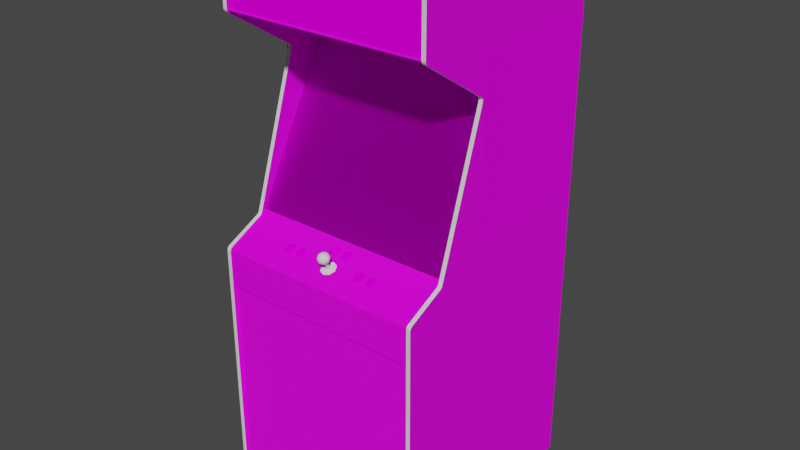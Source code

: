 # Source: slyspy.blend  (saved by Blender 2.93.20; exported with 4.5.12 LTS)
import bpy
from mathutils import Matrix  # noqa: F401  (used for matrix-valued properties, if any)

bpy.ops.wm.read_factory_settings(use_empty=True)
scene = bpy.context.scene
scene.name = 'Scene'

# ---- images (referenced by path relative to the original .blend; pixels are not part of the script)
import os
ASSET_DIR = os.environ.get("B2B_ASSET_DIR", "")  # directory of the original .blend (textures are referenced by path, not embedded)
HERE = os.path.dirname(os.path.abspath(__file__))  # packed textures are extracted next to this script under _unpacked/

def load_image(name, relpath, width, height, colorspace="sRGB"):
    """Load a texture the original file referenced (path relative to the .blend, or extracted next to this script)."""
    p = next((c for c in (os.path.join(HERE, relpath), os.path.join(ASSET_DIR, relpath)) if relpath and os.path.exists(c)), "")
    if p:
        img = bpy.data.images.load(p, check_existing=True)
        img.name = name
    else:  # same state as the original file: an image datablock whose file is absent (Cycles renders it pink)
        img = bpy.data.images.new(name, width, height)
        img.source = "FILE"
        img.filepath = "//" + (relpath or name)
    img.colorspace_settings.name = colorspace
    return img
img_01slyspymarqueemap_tiff = load_image('01slyspymarqueemap.TIFF', '01slyspymarqueemap.TIFF', 1024, 1024, 'sRGB')
img_02slyspymonitormap_tiff = load_image('02slyspymonitormap.TIFF', '02slyspymonitormap.TIFF', 1024, 1024, 'sRGB')
img_slyspyglassa_tiff = load_image('slyspyglassa.TIFF', 'slyspyglassa.TIFF', 1024, 1024, 'sRGB')
img_slyspydataeastmap_tiff = load_image('slyspydataeastmap.TIFF', 'slyspydataeastmap.TIFF', 1024, 1024, 'sRGB')
img_slyspytexturesmap_tiff = load_image('slyspytexturesmap.TIFF', 'slyspytexturesmap.TIFF', 1024, 1024, 'sRGB')
img_slyspybezelmap_tiff = load_image('slyspybezelmap.TIFF', 'slyspybezelmap.TIFF', 1024, 1024, 'sRGB')
img_allbuttonsmap_tiff = load_image('allbuttonsmap.TIFF', 'allbuttonsmap.TIFF', 1024, 1024, 'sRGB')
img_slyspyinstmap_tiff = load_image('slyspyinstmap.TIFF', 'slyspyinstmap.TIFF', 1024, 1024, 'sRGB')

# ---- materials (node trees are filled in below, after node groups)
mat_01slyspymarquee = bpy.data.materials.new('01slyspymarquee')
mat_01slyspymarquee.use_transparent_shadow = False
mat_01slyspymarquee.roughness = 0.8807
mat_01slyspymarquee.specular_intensity = 0.0
mat_02slyspymonitor = bpy.data.materials.new('02slyspymonitor')
mat_02slyspymonitor.use_transparent_shadow = False
mat_02slyspymonitor.roughness = 0.8807
mat_02slyspymonitor.specular_intensity = 0.0
mat_slyspyglass = bpy.data.materials.new('slyspyglass')
mat_slyspyglass.use_transparent_shadow = False
mat_slyspyglass.roughness = 0.8807
mat_slyspyglass.specular_intensity = 0.0
mat_slyspydataeast = bpy.data.materials.new('slyspydataeast')
mat_slyspydataeast.use_transparent_shadow = False
mat_slyspydataeast.roughness = 0.8807
mat_slyspydataeast.specular_intensity = 0.08627
mat_slyspytextures = bpy.data.materials.new('slyspytextures')
mat_slyspytextures.use_transparent_shadow = False
mat_slyspytextures.roughness = 0.8807
mat_slyspytextures.specular_intensity = 0.1333
mat_slyspybezel = bpy.data.materials.new('slyspybezel')
mat_slyspybezel.use_transparent_shadow = False
mat_slyspybezel.roughness = 0.8313
mat_slyspybezel.specular_intensity = 0.1765
mat_slyspynonemoreblack = bpy.data.materials.new('slyspynonemoreblack')
mat_slyspynonemoreblack.use_transparent_shadow = False
mat_slyspynonemoreblack.roughness = 0.9623
mat_slyspynonemoreblack.specular_intensity = 0.0
mat_allbuttons = bpy.data.materials.new('allbuttons')
mat_allbuttons.use_transparent_shadow = False
mat_allbuttons.roughness = 0.8807
mat_allbuttons.specular_intensity = 0.0
mat_slyspyinstructions = bpy.data.materials.new('slyspyinstructions')
mat_slyspyinstructions.use_transparent_shadow = False
mat_slyspyinstructions.roughness = 0.8272
mat_slyspyinstructions.specular_intensity = 0.1765
mat_slyspyjoystick = bpy.data.materials.new('slyspyjoystick')
mat_slyspyjoystick.use_transparent_shadow = False
mat_slyspyjoystick.roughness = 0.7934
mat_slyspyjoystick.specular_intensity = 0.6275
mat_slyspytmold = bpy.data.materials.new('slyspytmold')
mat_slyspytmold.use_transparent_shadow = False
mat_slyspytmold.roughness = 0.8539
mat_slyspytmold.specular_intensity = 0.6275

# ---- node groups
ng_auto_smooth = bpy.data.node_groups.new('Auto Smooth', 'GeometryNodeTree')
_s = ng_auto_smooth.interface.new_socket(name='Geometry', in_out='OUTPUT', socket_type='NodeSocketGeometry')
_s = ng_auto_smooth.interface.new_socket(name='Geometry', in_out='INPUT', socket_type='NodeSocketGeometry')
_s = ng_auto_smooth.interface.new_socket(name='Angle', in_out='INPUT', socket_type='NodeSocketFloat')
_s.subtype = 'ANGLE'
_s.min_value = 0.0
_s.max_value = 3.142
ng_auto_smooth.is_modifier = True
_N = ng_auto_smooth.nodes; _L = ng_auto_smooth.links
n0 = _N.new('NodeGroupOutput'); n0.name = 'Group Output'; n0.location = (480, -100)
n1 = _N.new('NodeGroupInput'); n1.name = 'Group Input'; n1.location = (-420, -300)
n2 = _N.new('NodeGroupInput'); n2.name = 'Group Input.001'; n2.location = (-60, -100)
n3 = _N.new('GeometryNodeSetShadeSmooth'); n3.name = 'Set Shade Smooth'; n3.location = (120, -100)
n3.domain = 'EDGE'
n4 = _N.new('GeometryNodeSetShadeSmooth'); n4.name = 'Set Shade Smooth.001'; n4.location = (300, -100)
n5 = _N.new('GeometryNodeInputMeshEdgeAngle'); n5.name = 'Edge Angle'; n5.location = (-420, -220)
n6 = _N.new('GeometryNodeInputEdgeSmooth'); n6.name = 'Is Edge Smooth'; n6.location = (-60, -160)
n7 = _N.new('GeometryNodeInputShadeSmooth'); n7.name = 'Is Face Smooth'; n7.location = (-240, -340)
n8 = _N.new('FunctionNodeBooleanMath'); n8.name = 'Boolean Math'; n8.location = (-60, -220)
n9 = _N.new('FunctionNodeCompare'); n9.name = 'Compare'; n9.location = (-240, -180)
n9.operation = 'LESS_EQUAL'
_L.new(n5.outputs[0], n9.inputs[0])
_L.new(n4.outputs[0], n0.inputs[0])
_L.new(n1.outputs[1], n9.inputs[1])
_L.new(n9.outputs[0], n8.inputs[0])
_L.new(n7.outputs[0], n8.inputs[1])
_L.new(n2.outputs[0], n3.inputs[0])
_L.new(n6.outputs[0], n3.inputs[1])
_L.new(n3.outputs[0], n4.inputs[0])
_L.new(n8.outputs[0], n3.inputs[2])
n0.is_active_output = True

# ---- material node trees
mat_01slyspymarquee.use_nodes = True; mat_01slyspymarquee.node_tree.nodes.clear()
_N = mat_01slyspymarquee.node_tree.nodes; _L = mat_01slyspymarquee.node_tree.links
n0 = _N.new('ShaderNodeBsdfPrincipled'); n0.name = 'Principled BSDF'; n0.location = (10, 300)
n0.distribution = 'GGX'
n0.subsurface_method = 'BURLEY'
n0.inputs[2].default_value = 0.8807
n0.inputs[3].default_value = 1.45
n0.inputs[13].default_value = 0.0
n0.inputs[27].default_value = (0.0, 0.0, 0.0, 1.0)
n0.inputs[28].default_value = 1.0
n1 = _N.new('ShaderNodeOutputMaterial'); n1.name = 'Material Output'; n1.location = (300, 300)
n2 = _N.new('ShaderNodeTexImage'); n2.name = 'Image Texture'; n2.location = (-300, 600)
n2.image = img_01slyspymarqueemap_tiff
_L.new(n0.outputs[0], n1.inputs[0])
_L.new(n2.outputs[0], n0.inputs[0])
n1.is_active_output = True
mat_02slyspymonitor.use_nodes = True; mat_02slyspymonitor.node_tree.nodes.clear()
_N = mat_02slyspymonitor.node_tree.nodes; _L = mat_02slyspymonitor.node_tree.links
n0 = _N.new('ShaderNodeBsdfPrincipled'); n0.name = 'Principled BSDF'; n0.location = (10, 300)
n0.distribution = 'GGX'
n0.subsurface_method = 'BURLEY'
n0.inputs[2].default_value = 0.8807
n0.inputs[3].default_value = 1.45
n0.inputs[13].default_value = 0.0
n0.inputs[27].default_value = (0.0, 0.0, 0.0, 1.0)
n0.inputs[28].default_value = 1.0
n1 = _N.new('ShaderNodeOutputMaterial'); n1.name = 'Material Output'; n1.location = (300, 300)
n2 = _N.new('ShaderNodeTexImage'); n2.name = 'Image Texture'; n2.location = (-300, 600)
n2.image = img_02slyspymonitormap_tiff
_L.new(n0.outputs[0], n1.inputs[0])
_L.new(n2.outputs[0], n0.inputs[0])
n1.is_active_output = True
mat_slyspyglass.use_nodes = True; mat_slyspyglass.node_tree.nodes.clear()
_N = mat_slyspyglass.node_tree.nodes; _L = mat_slyspyglass.node_tree.links
n0 = _N.new('ShaderNodeBsdfPrincipled'); n0.name = 'Principled BSDF'; n0.location = (10, 300)
n0.distribution = 'GGX'
n0.subsurface_method = 'BURLEY'
n0.inputs[2].default_value = 0.8807
n0.inputs[3].default_value = 1.45
n0.inputs[4].default_value = 0.15
n0.inputs[13].default_value = 0.0
n0.inputs[27].default_value = (0.0, 0.0, 0.0, 1.0)
n0.inputs[28].default_value = 1.0
n1 = _N.new('ShaderNodeOutputMaterial'); n1.name = 'Material Output'; n1.location = (300, 300)
n2 = _N.new('ShaderNodeTexImage'); n2.name = 'Image Texture'; n2.location = (-300, 600)
n2.image = img_slyspyglassa_tiff
_L.new(n0.outputs[0], n1.inputs[0])
_L.new(n2.outputs[0], n0.inputs[0])
n1.is_active_output = True
mat_slyspydataeast.use_nodes = True; mat_slyspydataeast.node_tree.nodes.clear()
_N = mat_slyspydataeast.node_tree.nodes; _L = mat_slyspydataeast.node_tree.links
n0 = _N.new('ShaderNodeBsdfPrincipled'); n0.name = 'Principled BSDF'; n0.location = (10, 300)
n0.distribution = 'GGX'
n0.subsurface_method = 'BURLEY'
n0.inputs[2].default_value = 0.8807
n0.inputs[3].default_value = 1.45
n0.inputs[13].default_value = 0.08627
n0.inputs[27].default_value = (0.0, 0.0, 0.0, 1.0)
n0.inputs[28].default_value = 1.0
n1 = _N.new('ShaderNodeOutputMaterial'); n1.name = 'Material Output'; n1.location = (300, 300)
n2 = _N.new('ShaderNodeTexImage'); n2.name = 'Image Texture'; n2.location = (-300, 600)
n2.image = img_slyspydataeastmap_tiff
_L.new(n0.outputs[0], n1.inputs[0])
_L.new(n2.outputs[0], n0.inputs[0])
n1.is_active_output = True
mat_slyspytextures.use_nodes = True; mat_slyspytextures.node_tree.nodes.clear()
_N = mat_slyspytextures.node_tree.nodes; _L = mat_slyspytextures.node_tree.links
n0 = _N.new('ShaderNodeBsdfPrincipled'); n0.name = 'Principled BSDF'; n0.location = (10, 300)
n0.distribution = 'GGX'
n0.subsurface_method = 'BURLEY'
n0.inputs[2].default_value = 0.8807
n0.inputs[3].default_value = 1.45
n0.inputs[13].default_value = 0.1333
n0.inputs[27].default_value = (0.0, 0.0, 0.0, 1.0)
n0.inputs[28].default_value = 1.0
n1 = _N.new('ShaderNodeOutputMaterial'); n1.name = 'Material Output'; n1.location = (300, 300)
n2 = _N.new('ShaderNodeTexImage'); n2.name = 'Image Texture'; n2.location = (-300, 600)
n2.image = img_slyspytexturesmap_tiff
_L.new(n0.outputs[0], n1.inputs[0])
_L.new(n2.outputs[0], n0.inputs[0])
n1.is_active_output = True
mat_slyspybezel.use_nodes = True; mat_slyspybezel.node_tree.nodes.clear()
_N = mat_slyspybezel.node_tree.nodes; _L = mat_slyspybezel.node_tree.links
n0 = _N.new('ShaderNodeBsdfPrincipled'); n0.name = 'Principled BSDF'; n0.location = (10, 300)
n0.distribution = 'GGX'
n0.subsurface_method = 'BURLEY'
n0.inputs[2].default_value = 0.8313
n0.inputs[3].default_value = 1.45
n0.inputs[13].default_value = 0.1765
n0.inputs[27].default_value = (0.0, 0.0, 0.0, 1.0)
n0.inputs[28].default_value = 1.0
n1 = _N.new('ShaderNodeOutputMaterial'); n1.name = 'Material Output'; n1.location = (300, 300)
n2 = _N.new('ShaderNodeTexImage'); n2.name = 'Image Texture'; n2.location = (-300, 600)
n2.image = img_slyspybezelmap_tiff
_L.new(n0.outputs[0], n1.inputs[0])
_L.new(n2.outputs[0], n0.inputs[0])
n1.is_active_output = True
mat_slyspynonemoreblack.use_nodes = True; mat_slyspynonemoreblack.node_tree.nodes.clear()
_N = mat_slyspynonemoreblack.node_tree.nodes; _L = mat_slyspynonemoreblack.node_tree.links
n0 = _N.new('ShaderNodeBsdfPrincipled'); n0.name = 'Principled BSDF'; n0.location = (10, 300)
n0.distribution = 'GGX'
n0.subsurface_method = 'BURLEY'
n0.inputs[2].default_value = 0.9623
n0.inputs[3].default_value = 1.45
n0.inputs[13].default_value = 0.0
n0.inputs[27].default_value = (0.0, 0.0, 0.0, 1.0)
n0.inputs[28].default_value = 1.0
n1 = _N.new('ShaderNodeOutputMaterial'); n1.name = 'Material Output'; n1.location = (300, 300)
_L.new(n0.outputs[0], n1.inputs[0])
n1.is_active_output = True
mat_allbuttons.use_nodes = True; mat_allbuttons.node_tree.nodes.clear()
_N = mat_allbuttons.node_tree.nodes; _L = mat_allbuttons.node_tree.links
n0 = _N.new('ShaderNodeBsdfPrincipled'); n0.name = 'Principled BSDF'; n0.location = (10, 300)
n0.distribution = 'GGX'
n0.subsurface_method = 'BURLEY'
n0.inputs[2].default_value = 0.8807
n0.inputs[3].default_value = 1.45
n0.inputs[13].default_value = 0.0
n0.inputs[27].default_value = (0.0, 0.0, 0.0, 1.0)
n0.inputs[28].default_value = 1.0
n1 = _N.new('ShaderNodeOutputMaterial'); n1.name = 'Material Output'; n1.location = (300, 300)
n2 = _N.new('ShaderNodeTexImage'); n2.name = 'Image Texture'; n2.location = (-300, 600)
n2.image = img_allbuttonsmap_tiff
_L.new(n0.outputs[0], n1.inputs[0])
_L.new(n2.outputs[0], n0.inputs[0])
n1.is_active_output = True
mat_slyspyinstructions.use_nodes = True; mat_slyspyinstructions.node_tree.nodes.clear()
_N = mat_slyspyinstructions.node_tree.nodes; _L = mat_slyspyinstructions.node_tree.links
n0 = _N.new('ShaderNodeBsdfPrincipled'); n0.name = 'Principled BSDF'; n0.location = (10, 300)
n0.distribution = 'GGX'
n0.subsurface_method = 'BURLEY'
n0.inputs[2].default_value = 0.8272
n0.inputs[3].default_value = 1.45
n0.inputs[13].default_value = 0.1765
n0.inputs[27].default_value = (0.0, 0.0, 0.0, 1.0)
n0.inputs[28].default_value = 1.0
n1 = _N.new('ShaderNodeOutputMaterial'); n1.name = 'Material Output'; n1.location = (300, 300)
n2 = _N.new('ShaderNodeTexImage'); n2.name = 'Image Texture'; n2.location = (-300, 600)
n2.image = img_slyspyinstmap_tiff
_L.new(n0.outputs[0], n1.inputs[0])
_L.new(n2.outputs[0], n0.inputs[0])
n1.is_active_output = True
mat_slyspyjoystick.use_nodes = True; mat_slyspyjoystick.node_tree.nodes.clear()
_N = mat_slyspyjoystick.node_tree.nodes; _L = mat_slyspyjoystick.node_tree.links
n0 = _N.new('ShaderNodeBsdfPrincipled'); n0.name = 'Principled BSDF'; n0.location = (10, 300)
n0.distribution = 'GGX'
n0.subsurface_method = 'BURLEY'
n0.inputs[2].default_value = 0.7934
n0.inputs[3].default_value = 1.45
n0.inputs[13].default_value = 0.6275
n0.inputs[27].default_value = (0.0, 0.0, 0.0, 1.0)
n0.inputs[28].default_value = 1.0
n1 = _N.new('ShaderNodeOutputMaterial'); n1.name = 'Material Output'; n1.location = (300, 300)
_L.new(n0.outputs[0], n1.inputs[0])
n1.is_active_output = True
mat_slyspytmold.use_nodes = True; mat_slyspytmold.node_tree.nodes.clear()
_N = mat_slyspytmold.node_tree.nodes; _L = mat_slyspytmold.node_tree.links
n0 = _N.new('ShaderNodeBsdfPrincipled'); n0.name = 'Principled BSDF'; n0.location = (10, 300)
n0.distribution = 'GGX'
n0.subsurface_method = 'BURLEY'
n0.inputs[2].default_value = 0.8539
n0.inputs[3].default_value = 1.45
n0.inputs[13].default_value = 0.6275
n0.inputs[27].default_value = (0.0, 0.0, 0.0, 1.0)
n0.inputs[28].default_value = 1.0
n1 = _N.new('ShaderNodeOutputMaterial'); n1.name = 'Material Output'; n1.location = (300, 300)
_L.new(n0.outputs[0], n1.inputs[0])
n1.is_active_output = True

# ---- world
world_world = bpy.data.worlds.new('World'); scene.world = world_world
world_world.use_nodes = True; world_world.node_tree.nodes.clear()
_N = world_world.node_tree.nodes; _L = world_world.node_tree.links
n0 = _N.new('ShaderNodeOutputWorld'); n0.name = 'World Output'; n0.location = (300, 300)
n1 = _N.new('ShaderNodeBackground'); n1.name = 'Background'; n1.location = (10, 300)
n1.inputs[0].default_value = (0.05088, 0.05088, 0.05088, 1.0)
_L.new(n1.outputs[0], n0.inputs[0])
n0.is_active_output = True
world_world.color = (0.05088, 0.05088, 0.05088)
world_world.use_sun_shadow = False
world_world.sun_shadow_jitter_overblur = 0.0

# ---- meshes
me_slyspy = bpy.data.meshes.new('slyspy')
me_slyspy.from_pydata([(-0.0423, 0.558, 0.05097), (-0.0423, 0.5326, 0.05097), (0.04478, 0.558, 0.05097), (0.04478, 0.5326, 0.05097), (-0.0423, 0.558, 0.03908), (-0.0423, 0.5326, 0.03908), (0.04478, 0.558, 0.03908), (0.04478, 0.5326, 0.03908), (0.3417, -0.2219, -0.001585), (-0.3434, 0.286, -0.2816), (-0.3434, -0.2219, -0.001585), (0.3417, 0.286, -0.2816), (-0.3557, 0.4091, -0.1523), (-0.3557, 0.4091, -0.6108), (-0.3557, -0.1387, -0.6108), (-0.3557, -0.1387, -0.1523), (0.357, 0.4053, -0.6173), (0.357, 0.4053, -0.1589), (0.357, -0.1425, -0.1589), (0.357, -0.1425, -0.6173), (-0.34, -1.138, -0.6223), (0.3448, -1.138, -0.6223), (0.3448, 0.4306, -0.6219), (-0.34, 0.4306, -0.6219), (0.3448, 0.645, 0.08051), (-0.34, 0.6519, 0.08243), (-0.34, 0.6485, 0.08281), (0.3448, 0.6485, 0.08281), (0.3448, 0.6546, 0.07897), (-0.34, 0.6546, 0.07897), (-0.34, 0.645, 0.08051), (0.3448, 0.6519, 0.08243), (0.3417, -0.2219, -0.002736), (-0.3434, 0.286, -0.2824), (-0.3434, -0.2219, -0.002736), (0.3417, 0.286, -0.2824), (0.3417, -0.291, 0.008389), (0.3417, 0.4337, -0.5594), (-0.3434, 0.4337, -0.5594), (-0.3434, -0.291, 0.008389), (-0.1593, -0.2376, 0.05481), (-0.1493, -0.243, 0.06555), (-0.1727, -0.2411, 0.06171), (-0.1674, -0.2472, 0.07514), (-0.1478, -0.2438, 0.0525), (-0.1524, -0.2419, 0.04867), (-0.1555, -0.2415, 0.05481), (-0.1493, -0.2457, 0.06401), (-0.1501, -0.2476, 0.06785), (-0.1447, -0.2511, 0.06823), (-0.1647, -0.2411, 0.04675), (-0.1704, -0.2419, 0.04867), (-0.1674, -0.2415, 0.05481), (-0.1593, -0.2407, 0.05365), (-0.1792, -0.2484, 0.06286), (-0.1781, -0.2511, 0.06823), (-0.1727, -0.2476, 0.06785), (-0.1704, -0.2426, 0.05711), (-0.1478, -0.2534, 0.07322), (-0.1555, -0.2503, 0.0736), (-0.1593, -0.2507, 0.07475), (-0.1582, -0.2561, 0.07897), (-0.1704, -0.2553, 0.07706), (-0.1647, -0.2561, 0.07897), (-0.1635, -0.2507, 0.07475), (-0.1704, -0.2492, 0.0713), (-0.1674, -0.2384, 0.05596), (-0.152, -0.2426, 0.05711), (-0.1436, -0.2484, 0.06286), (-0.1447, -0.2461, 0.05749), (-0.1501, -0.2442, 0.06056), (-0.175, -0.2438, 0.0525), (-0.1781, -0.2461, 0.05749), (-0.1727, -0.2442, 0.06056), (-0.1524, -0.2553, 0.07706), (-0.1593, -0.248, 0.07629), (-0.1635, -0.248, 0.07629), (-0.1727, -0.2445, 0.06938), (-0.1555, -0.2472, 0.07514), (-0.1501, -0.2445, 0.06938), (-0.152, -0.2461, 0.07245), (-0.152, -0.2492, 0.0713), (-0.1635, -0.2376, 0.05481), (-0.1635, -0.2407, 0.05365), (-0.1674, -0.2503, 0.0736), (-0.1735, -0.2457, 0.06401), (-0.1735, -0.243, 0.06555), (-0.152, -0.2396, 0.05864), (-0.175, -0.2534, 0.07322), (-0.1582, -0.2411, 0.04675), (-0.1704, -0.2461, 0.07245), (-0.1555, -0.2384, 0.05596), (-0.1704, -0.2396, 0.05864), (-0.1501, -0.2411, 0.06171), (-0.1121, -0.2376, 0.05481), (-0.1052, -0.2461, 0.07245), (-0.1202, -0.2503, 0.0736), (-0.1236, -0.2492, 0.0713), (-0.1282, -0.2534, 0.07322), (-0.1029, -0.2442, 0.06056), (-0.1025, -0.2457, 0.06401), (-0.09639, -0.2484, 0.06286), (-0.1052, -0.2553, 0.07706), (-0.1006, -0.2534, 0.07322), (-0.1052, -0.2492, 0.0713), (-0.1324, -0.2484, 0.06286), (-0.1313, -0.2511, 0.06823), (-0.1255, -0.2476, 0.06785), (-0.1232, -0.2419, 0.04867), (-0.1282, -0.2438, 0.0525), (-0.1236, -0.2426, 0.05711), (-0.1006, -0.2438, 0.0525), (-0.1052, -0.2419, 0.04867), (-0.1083, -0.2415, 0.05481), (-0.1163, -0.2407, 0.05365), (-0.1121, -0.2407, 0.05365), (-0.1113, -0.2411, 0.04675), (-0.1263, -0.2457, 0.06401), (-0.1255, -0.2442, 0.06056), (-0.1313, -0.2461, 0.05749), (-0.1083, -0.2503, 0.0736), (-0.1232, -0.2553, 0.07706), (-0.09754, -0.2461, 0.05749), (-0.1052, -0.2426, 0.05711), (-0.1263, -0.243, 0.06555), (-0.1163, -0.2376, 0.05481), (-0.1175, -0.2411, 0.04675), (-0.1175, -0.2561, 0.07897), (-0.1113, -0.2561, 0.07897), (-0.1121, -0.2507, 0.07475), (-0.1083, -0.2472, 0.07514), (-0.1202, -0.2472, 0.07514), (-0.1029, -0.2411, 0.06171), (-0.1083, -0.2384, 0.05596), (-0.1025, -0.243, 0.06555), (-0.1029, -0.2445, 0.06938), (-0.1029, -0.2476, 0.06785), (-0.1202, -0.2415, 0.05481), (-0.1236, -0.2396, 0.05864), (-0.1163, -0.2507, 0.07475), (-0.1121, -0.248, 0.07629), (-0.1255, -0.2411, 0.06171), (-0.1202, -0.2384, 0.05596), (-0.1052, -0.2396, 0.05864), (-0.09754, -0.2511, 0.06823), (-0.1236, -0.2461, 0.07245), (-0.1255, -0.2445, 0.06938), (-0.1163, -0.248, 0.07629), (0.1104, -0.2376, 0.05481), (0.1177, -0.2461, 0.07245), (0.1204, -0.243, 0.06555), (0.1196, -0.2442, 0.06056), (0.1204, -0.2457, 0.06401), (0.1261, -0.2484, 0.06286), (0.1054, -0.2561, 0.07897), (0.1115, -0.2561, 0.07897), (0.1104, -0.2507, 0.07475), (0.09158, -0.2461, 0.05749), (0.09043, -0.2484, 0.06286), (0.09618, -0.2457, 0.06401), (0.1023, -0.2503, 0.0736), (0.09925, -0.2492, 0.0713), (0.09465, -0.2534, 0.07322), (0.1062, -0.2407, 0.05365), (0.1104, -0.2407, 0.05365), (0.1115, -0.2411, 0.04675), (0.09695, -0.2442, 0.06056), (0.09925, -0.2426, 0.05711), (0.09465, -0.2438, 0.0525), (0.1173, -0.2419, 0.04867), (0.1253, -0.2461, 0.05749), (0.1177, -0.2492, 0.0713), (0.1142, -0.2503, 0.0736), (0.1173, -0.2553, 0.07706), (0.1219, -0.2534, 0.07322), (0.09158, -0.2511, 0.06823), (0.1054, -0.2411, 0.04675), (0.09925, -0.2419, 0.04867), (0.1023, -0.2415, 0.05481), (0.1177, -0.2396, 0.05864), (0.1177, -0.2426, 0.05711), (0.1023, -0.2472, 0.07514), (0.09695, -0.2411, 0.06171), (0.1142, -0.2472, 0.07514), (0.1196, -0.2476, 0.06785), (0.09925, -0.2396, 0.05864), (0.1023, -0.2384, 0.05596), (0.1142, -0.2415, 0.05481), (0.1219, -0.2438, 0.0525), (0.09695, -0.2476, 0.06785), (0.09695, -0.2445, 0.06938), (0.1062, -0.2507, 0.07475), (0.1104, -0.248, 0.07629), (0.1253, -0.2511, 0.06823), (0.09925, -0.2553, 0.07706), (0.1142, -0.2384, 0.05596), (0.09618, -0.243, 0.06555), (0.1062, -0.248, 0.07629), (0.1196, -0.2411, 0.06171), (0.09925, -0.2461, 0.07245), (0.1196, -0.2445, 0.06938), (0.1062, -0.2376, 0.05481), (0.1441, -0.2411, 0.06171), (0.1668, -0.2442, 0.06056), (0.1675, -0.2457, 0.06401), (0.1733, -0.2484, 0.06286), (0.1533, -0.2507, 0.07475), (0.1495, -0.2503, 0.0736), (0.1464, -0.2553, 0.07706), (0.1691, -0.2534, 0.07322), (0.1721, -0.2511, 0.06823), (0.1668, -0.2476, 0.06785), (0.1495, -0.2384, 0.05596), (0.1533, -0.2376, 0.05481), (0.1533, -0.2407, 0.05365), (0.1384, -0.2461, 0.05749), (0.1376, -0.2484, 0.06286), (0.1434, -0.2457, 0.06401), (0.1645, -0.2492, 0.0713), (0.1691, -0.2438, 0.0525), (0.1645, -0.2419, 0.04867), (0.1614, -0.2415, 0.05481), (0.1576, -0.2407, 0.05365), (0.1583, -0.2411, 0.04675), (0.1415, -0.2534, 0.07322), (0.1461, -0.2492, 0.0713), (0.1441, -0.2476, 0.06785), (0.1384, -0.2511, 0.06823), (0.1522, -0.2561, 0.07897), (0.1583, -0.2561, 0.07897), (0.1576, -0.2507, 0.07475), (0.1464, -0.2419, 0.04867), (0.1415, -0.2438, 0.0525), (0.1461, -0.2426, 0.05711), (0.1441, -0.2442, 0.06056), (0.1645, -0.2396, 0.05864), (0.1645, -0.2426, 0.05711), (0.1668, -0.2445, 0.06938), (0.1675, -0.243, 0.06555), (0.1721, -0.2461, 0.05749), (0.1522, -0.2411, 0.04675), (0.1441, -0.2445, 0.06938), (0.1434, -0.243, 0.06555), (0.1645, -0.2461, 0.07245), (0.1614, -0.2503, 0.0736), (0.1533, -0.248, 0.07629), (0.1495, -0.2472, 0.07514), (0.1645, -0.2553, 0.07706), (0.1495, -0.2415, 0.05481), (0.1576, -0.2376, 0.05481), (0.1614, -0.2384, 0.05596), (0.1576, -0.248, 0.07629), (0.1461, -0.2396, 0.05864), (0.1668, -0.2411, 0.06171), (0.1461, -0.2461, 0.07245), (0.1614, -0.2472, 0.07514), (-0.02082, -0.2169, 0.009156), (-0.02887, -0.2173, 0.01069), (-0.03961, -0.2304, 0.02297), (-0.03655, -0.2327, 0.02795), (-0.03194, -0.2281, 0.02565), (-0.005857, -0.225, 0.01184), (-0.008925, -0.2227, 0.006854), (-0.01353, -0.2215, 0.01184), (-0.02504, -0.22, 0.008005), (-0.02082, -0.22, 0.008005), (-0.01967, -0.22, 0.001484), (-0.01353, -0.2281, 0.02565), (-0.01698, -0.2292, 0.02795), (-0.01391, -0.2342, 0.03141), (-0.01161, -0.2231, 0.01491), (-0.03655, -0.2227, 0.006854), (-0.03961, -0.225, 0.01184), (-0.03424, -0.2231, 0.01491), (-0.03463, -0.225, 0.01875), (-0.01391, -0.2211, 0.003402), (-0.01967, -0.235, 0.03332), (-0.02504, -0.23, 0.02949), (-0.02887, -0.2292, 0.02795), (-0.03194, -0.2342, 0.03141), (-0.008925, -0.2327, 0.02795), (-0.005857, -0.2304, 0.02297), (-0.01161, -0.2265, 0.0222), (-0.03463, -0.2219, 0.0199), (-0.0258, -0.22, 0.001484), (-0.03194, -0.2211, 0.003402), (-0.02887, -0.2204, 0.009156), (-0.0258, -0.235, 0.03332), (-0.01084, -0.225, 0.01875), (-0.01353, -0.225, 0.0268), (-0.01353, -0.2185, 0.01299), (-0.03424, -0.22, 0.01644), (-0.03194, -0.2185, 0.01299), (-0.03194, -0.2215, 0.01184), (-0.02887, -0.2261, 0.02949), (-0.03424, -0.2238, 0.02373), (-0.03424, -0.2265, 0.0222), (-0.01698, -0.2261, 0.02949), (-0.01084, -0.2219, 0.0199), (-0.01698, -0.2173, 0.01069), (-0.004706, -0.2277, 0.01721), (-0.04077, -0.2277, 0.01721), (-0.02082, -0.23, 0.02949), (-0.01698, -0.2204, 0.009156), (-0.02082, -0.2269, 0.03064), (-0.02504, -0.2269, 0.03064), (-0.02504, -0.2169, 0.009156), (-0.01161, -0.22, 0.01644), (-0.01161, -0.2238, 0.02373), (-0.03194, -0.225, 0.0268), (0.01294, -0.22, 0.01644), (0.03634, -0.2219, 0.0199), (0.01831, -0.2173, 0.01069), (0.01831, -0.2204, 0.009156), (0.0302, -0.2292, 0.02795), (0.02637, -0.23, 0.02949), (0.02752, -0.235, 0.03332), (0.01064, -0.2327, 0.02795), (0.01524, -0.2342, 0.03141), (0.01831, -0.2292, 0.02795), (0.03327, -0.2211, 0.003402), (0.02752, -0.22, 0.001484), (0.02637, -0.22, 0.008005), (0.04209, -0.2277, 0.01721), (0.04094, -0.225, 0.01184), (0.03557, -0.2231, 0.01491), (0.01486, -0.2281, 0.02565), (0.01294, -0.2265, 0.0222), (0.00757, -0.2304, 0.02297), (0.01064, -0.2227, 0.006854), (0.00757, -0.225, 0.01184), (0.01294, -0.2231, 0.01491), (0.03634, -0.225, 0.01875), (0.03327, -0.2342, 0.03141), (0.03788, -0.2327, 0.02795), (0.03327, -0.2281, 0.02565), (0.01831, -0.2261, 0.02949), (0.0302, -0.2204, 0.009156), (0.01486, -0.2215, 0.01184), (0.03327, -0.225, 0.0268), (0.006419, -0.2277, 0.01721), (0.021, -0.235, 0.03332), (0.01486, -0.225, 0.0268), (0.02215, -0.2269, 0.03064), (0.01294, -0.2238, 0.02373), (0.021, -0.22, 0.001484), (0.01524, -0.2211, 0.003402), (0.02215, -0.22, 0.008005), (0.02637, -0.2169, 0.009156), (0.03557, -0.2265, 0.0222), (0.02215, -0.23, 0.02949), (0.01217, -0.2219, 0.0199), (0.02637, -0.2269, 0.03064), (0.04094, -0.2304, 0.02297), (0.03788, -0.2227, 0.006854), (0.01217, -0.225, 0.01875), (0.03327, -0.2215, 0.01184), (0.0302, -0.2173, 0.01069), (0.03327, -0.2185, 0.01299), (0.03557, -0.2238, 0.02373), (0.02215, -0.2169, 0.009156), (0.03557, -0.22, 0.01644), (0.0302, -0.2261, 0.02949), (0.01486, -0.2185, 0.01299), (0.344, -1.136, 0.1273), (-0.3411, -0.4057, 0.1273), (-0.3411, -1.136, 0.1273), (0.344, -0.4057, 0.1273), (0.3432, -0.2795, 0.1292), (-0.34, -0.4061, 0.1361), (0.3432, -0.2192, -0.001201), (-0.34, -0.2024, -0.01156), (-0.34, -0.2192, -0.001201), (0.3432, -0.2024, -0.01156), (0.3432, -0.2856, 0.1354), (-0.34, -0.2856, 0.1354), (0.3432, -0.2902, 0.1365), (-0.34, -0.2902, 0.1365), (0.3432, -0.2818, 0.1327), (-0.34, -0.2795, 0.1292), (-0.34, -0.2818, 0.1327), (0.3432, -0.4057, 0.117), (0.3432, -0.4061, 0.1361), (-0.34, -0.4057, 0.117), (-0.2548, -0.08804, -0.07562), (-0.2548, 0.0562, -0.1554), (-0.3354, -0.08804, -0.07562), (-0.3354, 0.0562, -0.1554), (0.3336, -0.08804, -0.07562), (0.3336, 0.0562, -0.1554), (0.2531, -0.08804, -0.07562), (0.2531, 0.0562, -0.1554), (0.01064, -0.1958, 0.08856), (0.0006648, -0.1943, 0.08473), (0.0006648, -0.1935, 0.09202), (-0.006624, -0.1966, 0.09892), (-0.004322, -0.1943, 0.09432), (-0.008925, -0.1958, 0.08856), (-0.01315, -0.2001, 0.09739), (-0.008925, -0.2043, 0.1062), (0.0006648, -0.2058, 0.11), (0.0006648, -0.1997, 0.1058), (0.009104, -0.202, 0.1058), (0.01447, -0.2001, 0.09739), (0.008337, -0.1966, 0.09892), (0.00335, -0.1951, 0.09969), (0.002583, -0.1958, 0.1012), (0.004501, -0.1974, 0.1028), (-0.0008696, -0.1958, 0.1012), (0.0006648, -0.1962, 0.102), (0.002583, -0.1943, 0.09815), (0.0006648, -0.1939, 0.09739), (-0.001637, -0.1951, 0.09969), (0.0006648, -0.1947, 0.09969), (-0.0008696, -0.1943, 0.09815), (-0.01161, -0.225, 0.09969), (0.0006648, -0.2273, 0.1043), (0.0006648, -0.2208, 0.11), (0.021, -0.2123, 0.09163), (0.01486, -0.215, 0.1058), (0.01486, -0.2227, 0.102), (-0.01698, -0.2196, 0.08818), (-0.01161, -0.2142, 0.07706), (0.0006648, -0.2123, 0.07207), (0.01332, -0.2142, 0.07706), (0.008337, -0.2235, 0.07821), (0.01831, -0.2453, 0.05672), (0.0006648, -0.2422, 0.0502), (-0.004322, -0.1989, 0.1039), (0.006035, -0.1943, 0.09432), (-0.004322, -0.2269, 0.08511), (-0.01698, -0.2603, 0.08895), (0.0006648, -0.2633, 0.09547), (0.0006648, -0.2549, 0.07744), (0.01831, -0.2603, 0.08895), (0.02598, -0.2526, 0.07284), (0.0006648, -0.2223, 0.07514), (-0.01698, -0.2453, 0.05672), (-0.02427, -0.2526, 0.07284), (-0.004322, -0.2526, 0.07284), (0.01294, -0.2081, 0.107), (0.01869, -0.2196, 0.08818), (0.004501, -0.2284, 0.08818), (0.004501, -0.2541, 0.07629), (0.004501, -0.225, 0.08166), (0.0006648, -0.2246, 0.08012), (-0.002788, -0.2541, 0.07629), (0.0006648, -0.2507, 0.06823), (0.004501, -0.2511, 0.06938), (0.01141, -0.2281, 0.09585), (0.008337, -0.23, 0.09202), (-0.002788, -0.2284, 0.08818), (-0.007007, -0.23, 0.09202), (0.01908, -0.205, 0.09508), (0.01371, -0.1993, 0.08358), (0.0006648, -0.197, 0.07859), (0.01524, -0.2062, 0.07859), (-0.01199, -0.2104, 0.107), (-0.01736, -0.2047, 0.09508), (-0.01967, -0.2123, 0.09163), (-0.01353, -0.2062, 0.07859), (-0.01199, -0.1993, 0.08358), (0.0006648, -0.2035, 0.07322), (0.0006648, -0.2127, 0.1116), (-0.01353, -0.2181, 0.1047), (-0.01008, -0.2269, 0.08511), (-0.007007, -0.2235, 0.07821), (0.01179, -0.2269, 0.08511), (0.006035, -0.2269, 0.08511), (0.0006648, -0.2311, 0.0947), (-0.002788, -0.2511, 0.06938), (-0.002788, -0.225, 0.08166), (0.0006648, -0.2288, 0.08971), (0.006035, -0.2526, 0.07284), (0.3444, 0.4452, 0.07974), (0.3444, 0.6454, 0.07974), (-0.3419, 0.4452, 0.07974), (-0.3419, 0.6454, 0.07974), (-0.1543, -0.09456, -0.1109), (0.0002812, -0.09456, -0.1094), (0.0002812, 0.003263, -0.1569), (-0.1562, 0.001345, -0.1592), (0.0002812, 0.09341, -0.2126), (-0.1543, 0.09111, -0.2133), (0.1568, 0.001345, -0.1592), (0.1549, -0.09456, -0.1109), (0.1549, 0.09111, -0.2133), (-0.1505, 0.1444, -0.2471), (0.2485, -0.09379, -0.114), (0.151, 0.1444, -0.2471), (-0.1505, -0.1536, -0.08329), (0.0002812, -0.1552, -0.08138), (0.0002812, 0.1475, -0.2479), (0.0002812, 0.1471, -0.2482), (0.151, 0.144, -0.2475), (0.151, -0.1536, -0.08329), (0.0002812, -0.1556, -0.08176), (-0.1505, -0.1536, -0.08368), (-0.2479, -0.09379, -0.114), (-0.2518, -0.001341, -0.1619), (-0.2518, -0.001724, -0.1623), (-0.2479, 0.08689, -0.2141), (0.2485, 0.08727, -0.2137), (0.2523, -0.001341, -0.1619), (0.2523, -0.001724, -0.1623), (0.2485, -0.09417, -0.1144), (0.2485, 0.08689, -0.2141), (-0.2479, -0.09417, -0.1144), (0.2358, -0.1467, -0.08828), (-0.2479, 0.08727, -0.2137), (0.151, -0.1536, -0.08368), (-0.1505, 0.144, -0.2475), (0.2358, 0.1364, -0.2436), (0.2358, 0.1364, -0.244), (-0.2356, -0.1467, -0.08828), (-0.2356, -0.1467, -0.0879), (-0.2356, 0.1364, -0.2436), (-0.2356, 0.1364, -0.244), (0.2358, -0.1467, -0.0879), (0.344, 0.2856, -0.2793), (-0.3407, 0.2856, -0.2793), (-0.3407, 0.4429, 0.08358), (-0.3407, 0.4398, 0.08358), (0.344, 0.4463, 0.08089), (-0.3407, 0.4463, 0.08089), (0.344, 0.4367, 0.08204), (0.344, 0.4398, 0.08358), (-0.3407, 0.4367, 0.08204), (0.344, 0.4429, 0.08358), (-0.3538, -0.2066, 0.002635), (-0.3538, 0.2703, -0.1543), (-0.3538, -1.136, 0.1384), (-0.34, 0.4406, -0.6234), (-0.3538, 0.4406, -0.6234), (-0.34, 0.4298, 0.07706), (-0.3538, 0.286, -0.1489), (-0.3538, 0.4298, 0.07706), (-0.3538, 0.4456, 0.08511), (-0.3538, 0.6519, 0.08434), (-0.34, -0.2177, 0.01146), (-0.3538, 0.439, 0.08434), (-0.3538, 0.441, 0.08473), (-0.3538, 0.6596, 0.07399), (-0.34, 0.2806, -0.1531), (-0.34, 0.6554, 0.08358), (-0.3538, 0.4364, -0.628), (-0.34, -0.2752, 0.1311), (-0.3538, 0.6569, 0.08281), (-0.34, 0.4379, 0.08358), (-0.34, 0.4367, 0.08319), (-0.3538, -0.281, 0.1373), (-0.3538, 0.2841, -0.1508), (-0.3538, 0.2848, -0.15), (-0.3538, -0.2139, 0.006087), (-0.34, 0.441, 0.08473), (-0.3538, 0.4314, 0.07897), (-0.34, 0.6566, 0.08319), (-0.3538, 0.6577, 0.08204), (-0.34, 0.2841, -0.1508), (-0.3538, 0.6554, 0.08358), (-0.3538, 0.6531, 0.08434), (-0.34, 0.439, 0.08434), (-0.3538, 0.2818, -0.1527), (-0.3538, 0.2829, -0.152), (-0.34, 0.2829, -0.152), (-0.34, 0.6596, 0.07399), (-0.3538, -1.138, -0.6296), (-0.3538, 0.4298, -0.6303), (-0.34, 0.286, -0.1489), (-0.34, -0.2066, 0.002635), (-0.34, 0.2703, -0.1543), (-0.34, -1.136, 0.1384), (-0.3538, -0.2177, 0.01146), (-0.3538, -0.2752, 0.1311), (-0.34, -0.289, 0.1392), (-0.34, -1.138, -0.6296), (-0.34, 0.4337, 0.08127), (-0.34, 0.4348, 0.08204), (-0.3538, 0.4348, 0.08204), (-0.34, 0.6546, 0.08396), (-0.3538, 0.6566, 0.08319), (-0.34, 0.2818, -0.1527), (-0.3538, 0.2795, -0.1539), (-0.34, 0.6585, 0.08166), (-0.34, 0.4298, -0.6303), (-0.34, -0.281, 0.1373), (-0.3538, 0.6585, 0.08166), (-0.3538, -0.289, 0.1392), (-0.3538, 0.2783, -0.1546), (-0.3538, 0.4356, 0.08243), (-0.3538, 0.4379, 0.08358), (-0.34, 0.4364, -0.628), (-0.34, 0.2783, -0.1546), (-0.34, -0.2139, 0.006087), (-0.34, 0.4429, 0.08511), (-0.3538, 0.4429, 0.08511), (-0.3538, 0.4325, 0.08051), (-0.34, 0.4314, 0.07897), (-0.34, 0.6569, 0.08281), (-0.34, 0.6577, 0.08204), (-0.34, 0.2848, -0.15), (-0.3538, 0.4364, 0.08281), (-0.34, 0.4325, 0.08051), (-0.3538, 0.6546, 0.08396), (-0.34, 0.6531, 0.08434), (-0.34, 0.4356, 0.08243), (-0.34, 0.4456, 0.08511), (-0.34, 0.2795, -0.1539), (-0.34, 0.4364, 0.08281), (-0.3538, 0.4367, 0.08319), (-0.3538, 0.436, 0.08281), (-0.34, 0.436, 0.08281), (-0.34, 0.6519, 0.08434), (-0.3538, 0.2806, -0.1531), (-0.3538, 0.4337, 0.08127), (0.3563, 0.2703, -0.1543), (0.3425, -1.136, 0.1384), (0.3425, -0.2066, 0.002635), (0.3563, 0.286, -0.1489), (0.3425, 0.286, -0.1489), (0.3425, 0.4298, 0.07706), (0.3563, 0.4298, -0.6303), (0.3563, -0.289, 0.1392), (0.3563, 0.2829, -0.152), (0.3425, 0.2829, -0.152), (0.3425, 0.4379, 0.08358), (0.3563, 0.6554, 0.08358), (0.3563, 0.6546, 0.08396), (0.3563, 0.4364, -0.628), (0.3563, 0.2783, -0.1546), (0.3563, -0.2139, 0.006087), (0.3425, -0.2139, 0.006087), (0.3563, -0.281, 0.1373), (0.3563, 0.2806, -0.1531), (0.3563, 0.2795, -0.1539), (0.3425, 0.436, 0.08281), (0.3425, 0.2841, -0.1508), (0.3425, 0.6577, 0.08204), (0.3563, 0.4379, 0.08358), (0.3425, 0.4314, 0.07897), (0.3563, 0.6569, 0.08281), (0.3563, 0.6566, 0.08319), (0.3425, 0.2795, -0.1539), (0.3425, 0.4348, 0.08204), (0.3563, 0.6577, 0.08204), (0.3425, 0.4429, 0.08511), (0.3563, 0.2818, -0.1527), (0.3425, 0.441, 0.08473), (0.3563, 0.4364, 0.08281), (0.3563, 0.436, 0.08281), (0.3425, 0.2806, -0.1531), (0.3563, 0.6531, 0.08434), (0.3425, -1.138, -0.6296), (0.3425, 0.4298, -0.6303), (0.3563, 0.4406, -0.6234), (0.3563, 0.4456, 0.08511), (0.3563, 0.4298, 0.07706), (0.3563, -1.136, 0.1384), (0.3563, -0.2752, 0.1311), (0.3563, -1.138, -0.6296), (0.3563, 0.439, 0.08434), (0.3563, 0.441, 0.08473), (0.3425, 0.6569, 0.08281), (0.3425, 0.6566, 0.08319), (0.3563, 0.6585, 0.08166), (0.3563, 0.6596, 0.07399), (0.3425, 0.6596, 0.07399), (0.3563, 0.2841, -0.1508), (0.3425, 0.2818, -0.1527), (0.3425, 0.439, 0.08434), (0.3425, 0.6554, 0.08358), (0.3425, -0.2752, 0.1311), (0.3425, 0.4406, -0.6234), (0.3425, -0.289, 0.1392), (0.3425, 0.6585, 0.08166), (0.3563, 0.4348, 0.08204), (0.3563, 0.4356, 0.08243), (0.3425, 0.4356, 0.08243), (0.3425, 0.2783, -0.1546), (0.3425, 0.2703, -0.1543), (0.3425, 0.4337, 0.08127), (0.3425, 0.4325, 0.08051), (0.3563, 0.4325, 0.08051), (0.3425, -0.281, 0.1373), (0.3425, 0.4364, -0.628), (0.3563, -0.2066, 0.002635), (0.3425, -0.2177, 0.01146), (0.3563, -0.2177, 0.01146), (0.3563, 0.4314, 0.07897), (0.3425, 0.2848, -0.15), (0.3563, 0.4367, 0.08319), (0.3425, 0.4367, 0.08319), (0.3563, 0.4429, 0.08511), (0.3425, 0.6531, 0.08434), (0.3425, 0.6519, 0.08434), (0.3563, 0.6519, 0.08434), (0.3563, 0.2848, -0.15), (0.3425, 0.4456, 0.08511), (0.3425, 0.4364, 0.08281), (0.3563, 0.4337, 0.08127), (0.3425, 0.6546, 0.08396)], [], [(564, 558, 551, 563), (532, 591, 545, 533), (18, 19, 16, 17), (649, 648, 698, 635), (38, 39, 36, 37), (29, 25, 31, 28), (477, 476, 474, 475), (22, 21, 20, 23), (23, 29, 28, 22), (671, 683, 632, 658), (670, 700, 627, 626), (603, 560, 604, 579), (40, 80, 41), (291, 294, 289, 256), (188, 169, 187, 180), (334, 353, 349, 335), (248, 214, 240, 231), (52, 83, 50, 51), (204, 211, 210, 205), (167, 178, 177, 168), (46, 67, 44, 45), (172, 156, 155, 173), (61, 74, 59, 60), (161, 189, 175, 162), (40, 66, 42), (186, 201, 163, 178), (131, 145, 97, 96), (217, 226, 241, 242), (72, 54, 85, 73), (123, 99, 122, 111), (681, 639, 688, 682), (293, 273, 291, 292), (235, 253, 203, 236), (130, 140, 129, 120), (200, 149, 171, 184), (185, 186, 178, 167), (40, 91, 46, 53), (187, 164, 148, 195), (356, 325, 324, 354), (456, 462, 455, 454), (217, 234, 215, 216), (199, 190, 189, 161), (87, 40, 41), (124, 141, 118, 117), (218, 244, 247, 209), (69, 44, 67, 70), (120, 129, 128, 102), (100, 136, 144, 101), (236, 221, 250, 235), (77, 90, 43), (42, 77, 43), (87, 91, 40), (43, 75, 80), (238, 237, 211, 204), (172, 171, 149, 183), (653, 684, 628, 621), (80, 79, 41), (42, 86, 77), (40, 82, 66), (66, 92, 42), (75, 78, 80), (93, 87, 41), (43, 76, 75), (310, 336, 339, 348), (180, 151, 170, 188), (478, 498, 515, 490), (84, 65, 88, 62), (424, 423, 462, 456), (207, 225, 224, 208), (51, 71, 57, 52), (355, 331, 330, 340), (73, 57, 71, 72), (131, 140, 95), (94, 95, 134), (198, 150, 152, 151), (113, 115, 94, 133), (230, 206, 228, 229), (92, 66, 52, 57), (255, 251, 230, 244), (295, 283, 274, 296), (120, 104, 95, 130), (77, 86, 85, 56), (246, 254, 225, 207), (41, 79, 48, 47), (252, 212, 248, 233), (192, 197, 191, 156), (83, 52, 66, 82), (206, 230, 251, 245), (202, 252, 233, 234), (94, 142, 141), (283, 291, 273, 274), (143, 94, 134), (282, 267, 280, 281), (222, 221, 220, 223), (173, 174, 171, 172), (318, 341, 350, 319), (347, 322, 321, 345), (269, 280, 267, 268), (168, 157, 166, 167), (64, 84, 62, 63), (45, 89, 53, 46), (87, 93, 70, 67), (141, 146, 131), (131, 147, 140), (90, 77, 56, 65), (245, 246, 207, 206), (146, 145, 131), (132, 143, 134), (141, 124, 146), (143, 133, 94), (140, 130, 95), (95, 135, 134), (142, 138, 141), (94, 125, 142), (42, 43, 80, 40), (148, 149, 150), (272, 301, 274, 273), (129, 139, 127, 128), (70, 47, 68, 69), (279, 287, 277, 278), (116, 126, 114, 115), (236, 203, 239, 219), (137, 114, 126, 108), (191, 160, 194, 154), (136, 104, 103, 144), (115, 113, 112, 116), (148, 186, 182), (32, 35, 33, 34), (242, 202, 234, 217), (80, 78, 59, 81), (99, 123, 143, 132), (67, 46, 91, 87), (133, 143, 123, 113), (190, 196, 159, 189), (81, 59, 74, 58), (49, 68, 47, 48), (183, 192, 156, 172), (391, 390, 388, 389), (182, 190, 181), (181, 192, 149), (337, 356, 354, 320), (229, 247, 244, 230), (509, 483, 487, 516), (232, 215, 234, 233), (281, 300, 288, 282), (164, 187, 169, 165), (243, 255, 244, 218), (179, 148, 150), (249, 250, 221, 222), (179, 195, 148), (76, 43, 84, 64), (135, 95, 104, 136), (110, 118, 141, 138), (253, 238, 204, 203), (81, 48, 79, 80), (290, 307, 270, 263), (78, 75, 60, 59), (192, 183, 149), (182, 196, 190), (181, 197, 192), (198, 179, 150), (190, 199, 181), (186, 185, 182), (149, 200, 150), (148, 201, 186), (141, 131, 95, 94), (159, 166, 157, 158), (139, 96, 121, 127), (55, 88, 65, 56), (114, 137, 142, 125), (153, 170, 151, 152), (246, 251, 243), (113, 123, 111, 112), (165, 176, 163, 164), (98, 121, 96, 97), (97, 107, 106, 98), (303, 263, 262, 275), (110, 137, 108, 109), (118, 110, 109, 119), (636, 624, 623, 667), (459, 464, 457, 458), (325, 356, 358, 361), (235, 249, 238), (179, 198, 151, 180), (184, 152, 150, 200), (96, 139, 147, 131), (145, 146, 107, 97), (344, 351, 355, 327), (221, 236, 219, 220), (197, 181, 160, 191), (249, 212, 202), (162, 194, 160, 161), (83, 53, 89, 50), (313, 347, 345, 346), (152, 184, 193, 153), (158, 175, 189, 159), (104, 120, 102, 103), (180, 187, 195, 179), (235, 250, 249), (533, 542, 565, 532), (246, 245, 251), (249, 243, 238), (202, 241, 246), (117, 107, 146, 124), (442, 472, 433, 443), (196, 182, 166, 159), (65, 84, 43, 90), (214, 248, 212, 213), (288, 270, 307, 298), (212, 252, 202), (253, 235, 238), (202, 242, 241), (241, 254, 246), (249, 213, 212), (243, 237, 238), (251, 255, 243), (315, 350, 341, 316), (256, 257, 291), (294, 304, 289), (226, 217, 216, 227), (233, 248, 231, 232), (211, 218, 209, 210), (119, 105, 117, 118), (227, 224, 225, 226), (60, 64, 63, 61), (322, 337, 320, 321), (316, 333, 314, 315), (263, 270, 261, 262), (205, 239, 203, 204), (57, 73, 42, 92), (436, 466, 422, 423), (351, 310, 331, 355), (263, 303, 299, 290), (310, 363, 338, 331), (560, 538, 612, 604), (237, 243, 218, 211), (297, 304, 302, 268), (417, 464, 415, 416), (266, 284, 264, 265), (357, 358, 356, 337), (331, 338, 329, 330), (86, 42, 73, 85), (290, 256, 298), (138, 142, 137, 110), (107, 117, 105, 106), (461, 458, 398, 397), (319, 326, 317, 318), (459, 460, 422, 421), (335, 314, 333, 334), (338, 313, 346, 329), (362, 352, 315, 314), (294, 305, 304), (256, 299, 303, 265), (256, 306, 257), (291, 295, 294), (256, 289, 298), (464, 417, 463, 457), (446, 433, 472, 451), (292, 257, 286, 293), (201, 148, 164, 163), (257, 292, 291), (291, 283, 295), (304, 297, 289), (307, 290, 298), (289, 308, 298), (295, 309, 294), (290, 299, 256), (182, 181, 149, 148), (348, 339, 311), (336, 342, 326, 319), (302, 277, 287, 276), (456, 418, 441, 424), (296, 274, 301, 258), (156, 191, 154, 155), (202, 246, 243, 249), (101, 122, 99, 100), (208, 228, 206, 207), (418, 456, 454, 453), (348, 312, 310), (339, 362, 314, 335), (296, 260, 309, 295), (488, 485, 495, 518), (48, 81, 58, 49), (267, 282, 308, 289), (254, 241, 226, 225), (265, 303, 275, 266), (312, 360, 347, 313), (182, 185, 167, 166), (260, 296, 258, 259), (268, 302, 276, 269), (278, 277, 305, 294), (687, 630, 631, 686), (264, 286, 257, 306), (310, 344, 336), (336, 352, 339), (327, 355, 340, 328), (285, 271, 293, 286), (458, 461, 460, 459), (325, 332, 323, 324), (273, 293, 271, 272), (328, 317, 326, 327), (181, 199, 161, 160), (349, 332, 311, 359), (358, 348, 311), (298, 308, 282, 288), (339, 359, 311), (361, 311, 332, 325), (294, 309, 260, 278), (289, 297, 268, 267), (594, 606, 537, 595), (336, 343, 352), (310, 351, 344), (348, 360, 312), (361, 358, 311), (344, 342, 336), (352, 362, 339), (358, 357, 348), (312, 363, 310), (522, 527, 525, 526), (602, 576, 614, 596), (535, 552, 600, 568), (322, 347, 360, 348), (364, 367, 365, 366), (368, 370, 372, 379), (561, 554, 541, 540), (376, 374, 375, 377), (651, 627, 700, 693), (611, 608, 601, 610), (397, 398, 395, 396), (403, 392, 429, 404), (409, 408, 428, 401), (402, 403, 404), (394, 429, 392, 393), (405, 406, 407), (401, 407, 406), (429, 394, 411, 410), (507, 514, 515, 498), (412, 408, 413), (414, 412, 413), (405, 410, 413), (406, 405, 413), (270, 288, 300, 261), (393, 397, 396, 394), (425, 436, 423, 424), (455, 461, 397, 393), (395, 428, 408, 412), (420, 441, 418, 419), (400, 463, 440, 402), (485, 488, 503, 484), (47, 70, 93, 41), (436, 425, 444, 445), (447, 448, 426, 427), (500, 507, 498, 499), (471, 430, 465, 466), (398, 399, 428, 395), (402, 401, 400), (467, 425, 424, 441), (452, 469, 416, 415), (453, 454, 392, 403), (439, 446, 451, 430), (449, 467, 441, 420), (473, 443, 434, 435), (401, 428, 399, 400), (472, 442, 450, 469), (433, 446, 431, 432), (409, 406, 413, 408), (468, 444, 425, 467), (443, 433, 432, 434), (466, 465, 421, 422), (348, 357, 337, 322), (458, 457, 399, 398), (461, 455, 462, 460), (132, 134, 100, 99), (421, 415, 464, 459), (471, 445, 447, 470), (335, 349, 359, 339), (313, 338, 363, 312), (411, 414, 413, 410), (451, 472, 469, 452), (442, 468, 467, 450), (416, 449, 420), (470, 447, 427, 437), (448, 473, 435, 426), (445, 471, 466, 436), (286, 264, 284, 285), (460, 462, 423, 422), (278, 260, 259, 279), (342, 344, 327, 326), (56, 85, 54, 55), (223, 240, 214, 222), (412, 414, 396, 395), (448, 447, 445, 444), (489, 492, 482, 486), (499, 509, 501, 500), (457, 463, 400, 399), (465, 452, 415, 421), (419, 440, 463, 417), (420, 419, 417, 416), (393, 392, 454, 455), (404, 407, 402), (401, 402, 407), (444, 468, 473, 448), (343, 336, 319, 350), (406, 409, 401), (469, 450, 449, 416), (450, 467, 449), (394, 396, 414, 411), (410, 405, 404, 429), (438, 431, 446, 439), (439, 470, 437, 438), (452, 465, 430, 451), (407, 404, 405), (686, 671, 658, 687), (484, 480, 479, 485), (480, 484, 486, 482), (481, 499, 498, 478), (136, 100, 134, 135), (482, 483, 481, 480), (443, 473, 468, 442), (490, 515, 514, 497), (491, 495, 485, 479), (184, 171, 174, 193), (483, 482, 492, 487), (470, 439, 430, 471), (512, 489, 486, 502), (484, 503, 502, 486), (490, 491, 479, 478), (178, 163, 176, 177), (332, 349, 353, 323), (480, 481, 478, 479), (493, 511, 487, 492), (495, 491, 496), (497, 496, 491), (503, 488, 505, 504), (504, 506, 502, 503), (453, 440, 419, 418), (440, 453, 403, 402), (488, 518, 508, 505), (509, 516, 517, 501), (506, 513, 512, 502), (491, 490, 497), (510, 508, 518, 495), (483, 509, 499, 481), (496, 510, 495), (516, 487, 511), (513, 494, 489), (489, 512, 513), (511, 517, 516), (27, 31, 25, 26), (529, 553, 593, 569), (635, 677, 676, 649), (378, 368, 379, 380), (571, 570, 569), (529, 530, 531), (571, 532, 570), (530, 533, 531), (532, 534, 568), (535, 536, 533), (571, 575, 584), (567, 566, 531), (532, 612, 606), (537, 538, 533), (571, 539, 574), (587, 572, 531), (532, 577, 576), (540, 541, 533), (532, 565, 612), (538, 542, 533), (532, 581, 543), (588, 582, 533), (565, 544, 579), (533, 545, 531), (571, 584, 591), (539, 546, 574), (580, 547, 542), (587, 573, 572), (530, 588, 533), (578, 589, 533), (532, 548, 549), (571, 591, 532), (587, 550, 573), (545, 567, 531), (532, 592, 570), (571, 569, 593), (551, 552, 533), (572, 553, 531), (546, 585, 574), (532, 594, 554), (555, 596, 533), (571, 593, 539), (553, 529, 531), (565, 598, 556), (557, 586, 542), (532, 600, 558), (547, 557, 542), (532, 602, 597), (595, 537, 533), (603, 559, 542), (560, 603, 542), (532, 605, 577), (565, 583, 599), (532, 606, 594), (532, 607, 592), (532, 568, 600), (532, 549, 608), (559, 580, 542), (610, 601, 533), (565, 579, 604), (532, 561, 548), (601, 609, 533), (565, 556, 544), (536, 555, 533), (532, 554, 561), (565, 604, 612), (552, 535, 533), (609, 590, 533), (590, 540, 533), (565, 599, 598), (538, 560, 542), (562, 563, 533), (613, 562, 533), (532, 611, 605), (532, 608, 611), (563, 551, 533), (532, 558, 564), (532, 543, 607), (614, 578, 533), (596, 614, 533), (582, 613, 533), (589, 610, 533), (532, 564, 581), (541, 595, 533), (532, 597, 534), (532, 576, 602), (527, 520, 519, 525), (574, 585, 550, 587), (64, 60, 75, 76), (140, 147, 139, 129), (617, 631, 630, 685), (559, 603, 579, 544), (558, 600, 552, 551), (592, 607, 582, 588), (571, 574, 587, 531), (265, 264, 306, 256), (696, 618, 619, 689), (534, 597, 555, 536), (643, 680, 699, 675), (654, 628, 684, 672), (606, 612, 538, 537), (621, 659, 652, 653), (213, 249, 222, 214), (542, 586, 583, 565), (530, 529, 569, 570), (655, 695, 694, 697), (645, 647, 661, 692), (377, 369, 382, 376), (607, 543, 613, 582), (536, 535, 568, 534), (609, 601, 608, 549), (644, 664, 674, 637), (689, 636, 667, 696), (629, 634, 642, 678), (692, 655, 697, 645), (577, 605, 589, 578), (647, 669, 660, 661), (590, 609, 549, 548), (125, 94, 115, 114), (370, 373, 371, 372), (578, 614, 576, 577), (656, 688, 639, 620), (584, 575, 566, 567), (7, 6, 4, 5), (620, 619, 618, 656), (387, 386, 384, 385), (567, 545, 591, 584), (562, 613, 543, 581), (615, 685, 657), (616, 617, 679), (672, 616, 679), (615, 657, 654), (656, 618, 654), (672, 619, 620), (657, 659, 621), (653, 652, 616), (695, 655, 654), (672, 697, 694), (687, 622, 657), (616, 673, 686), (661, 660, 654), (666, 672, 694), (695, 654, 665), (667, 623, 654), (672, 668, 624), (672, 625, 669), (626, 627, 665), (687, 658, 622), (657, 621, 628), (672, 684, 616), (673, 671, 686), (666, 663, 662), (676, 675, 654), (672, 679, 678), (672, 681, 680), (629, 615, 654), (673, 683, 671), (684, 653, 616), (685, 630, 657), (616, 686, 631), (658, 632, 622), (657, 628, 654), (633, 634, 654), (682, 688, 654), (616, 631, 617), (630, 687, 657), (672, 635, 698), (672, 636, 689), (637, 674, 666), (638, 690, 654), (672, 639, 681), (640, 641, 665), (672, 678, 642), (672, 698, 691), (692, 661, 654), (666, 694, 693), (666, 670, 663), (672, 689, 619), (637, 666, 662), (672, 643, 677), (644, 665, 664), (672, 645, 697), (623, 646, 654), (672, 647, 645), (672, 624, 636), (648, 649, 654), (649, 676, 654), (641, 626, 665), (672, 669, 647), (675, 699, 654), (696, 667, 654), (672, 691, 625), (634, 629, 654), (699, 682, 654), (666, 693, 700), (666, 700, 670), (672, 650, 668), (644, 640, 665), (651, 695, 665), (627, 651, 665), (618, 696, 654), (660, 638, 654), (690, 648, 654), (655, 692, 654), (672, 642, 650), (646, 633, 654), (672, 677, 635), (672, 680, 643), (672, 620, 639), (688, 656, 654), (657, 622, 673, 616), (610, 589, 605, 611), (570, 592, 588, 530), (666, 674, 664, 665), (672, 666, 665, 654), (622, 632, 683, 673), (380, 375, 374, 378), (556, 598, 547, 580), (626, 641, 663, 670), (539, 593, 553, 572), (641, 640, 662, 663), (572, 573, 546, 539), (682, 699, 680, 681), (677, 643, 675, 676), (14, 15, 12, 13), (599, 583, 586, 557), (369, 383, 381, 382), (26, 30, 24, 27), (82, 40, 53, 83), (646, 623, 624, 668), (596, 555, 597, 602), (679, 617, 685, 615), (581, 564, 563, 562), (640, 644, 637, 662), (615, 629, 678, 679), (3, 2, 0, 1), (526, 528, 521, 522), (544, 556, 580, 559), (633, 646, 668, 650), (595, 541, 554, 594), (524, 521, 528, 523), (304, 305, 277, 302), (352, 343, 350, 315), (650, 642, 634, 633), (598, 599, 557, 547), (540, 590, 548, 561), (8, 11, 9, 10), (648, 690, 691, 698), (638, 660, 669, 625), (492, 489, 494, 493), (695, 651, 693, 694), (625, 691, 690, 638), (573, 550, 585, 546)])
me_slyspy.polygons.foreach_set('use_smooth', [True] * 701)
me_slyspy.polygons.foreach_set('material_index', [10, 10, 3, 10, 6, 4, 0, 4, 4, 10, 10, 10, 7, 7, 7, 7, 7, 7, 7, 7, 7, 7, 7, 7, 7, 7, 7, 7, 7, 7, 10, 7, 7, 7, 7, 7, 7, 7, 7, 9, 7, 7, 7, 7, 7, 7, 7, 7, 7, 7, 7, 7, 7, 7, 7, 10, 7, 7, 7, 7, 7, 7, 7, 7, 7, 1, 7, 9, 7, 7, 7, 7, 7, 7, 7, 7, 7, 7, 7, 7, 7, 7, 7, 7, 7, 7, 7, 7, 7, 7, 7, 7, 7, 7, 7, 7, 7, 7, 7, 7, 7, 7, 7, 7, 7, 7, 7, 7, 7, 7, 7, 7, 7, 7, 7, 7, 7, 7, 7, 7, 7, 7, 7, 7, 7, 7, 7, 5, 7, 7, 7, 7, 7, 7, 7, 7, 7, 8, 7, 7, 7, 7, 1, 7, 7, 7, 7, 7, 7, 7, 7, 7, 7, 7, 7, 7, 7, 7, 7, 7, 7, 7, 7, 7, 7, 7, 7, 7, 7, 7, 7, 7, 7, 7, 7, 7, 7, 7, 7, 10, 9, 7, 7, 7, 7, 7, 7, 7, 7, 7, 7, 7, 7, 7, 7, 7, 7, 7, 7, 10, 7, 7, 7, 7, 9, 7, 7, 7, 7, 7, 7, 7, 7, 7, 7, 7, 7, 7, 7, 7, 7, 7, 7, 7, 7, 7, 7, 7, 7, 7, 9, 7, 7, 7, 10, 7, 7, 9, 7, 7, 7, 7, 7, 7, 7, 9, 7, 9, 7, 7, 7, 7, 7, 7, 7, 7, 9, 9, 7, 7, 7, 7, 7, 7, 7, 7, 7, 7, 7, 7, 7, 9, 7, 7, 7, 7, 7, 9, 7, 7, 7, 1, 7, 7, 7, 7, 7, 7, 7, 7, 7, 10, 7, 7, 7, 7, 7, 9, 7, 7, 7, 7, 7, 7, 7, 7, 7, 7, 7, 10, 7, 7, 7, 7, 7, 7, 7, 7, 4, 10, 10, 7, 4, 4, 10, 4, 10, 10, 9, 9, 9, 9, 9, 9, 9, 9, 1, 9, 9, 9, 9, 7, 9, 9, 9, 9, 9, 9, 1, 7, 9, 9, 1, 9, 9, 9, 9, 9, 9, 9, 9, 9, 9, 9, 9, 9, 9, 9, 9, 7, 9, 9, 7, 9, 9, 7, 7, 9, 9, 9, 9, 9, 9, 9, 7, 9, 7, 7, 7, 7, 9, 9, 1, 1, 9, 9, 9, 9, 9, 9, 9, 9, 7, 9, 9, 9, 9, 9, 9, 9, 9, 9, 10, 1, 1, 1, 7, 1, 9, 1, 1, 7, 1, 9, 1, 1, 1, 7, 7, 1, 1, 1, 1, 1, 1, 9, 9, 1, 1, 1, 1, 1, 1, 1, 1, 1, 1, 1, 4, 10, 10, 4, 4, 4, 4, 4, 4, 4, 4, 4, 4, 4, 4, 4, 4, 4, 4, 4, 4, 4, 4, 4, 4, 4, 4, 4, 4, 4, 4, 4, 4, 4, 4, 4, 4, 4, 4, 4, 4, 4, 4, 4, 4, 4, 4, 4, 4, 4, 4, 4, 4, 4, 4, 4, 4, 4, 4, 4, 4, 4, 4, 4, 4, 4, 4, 4, 4, 4, 4, 4, 4, 4, 4, 4, 4, 4, 4, 4, 4, 4, 4, 4, 4, 4, 4, 10, 7, 7, 10, 10, 10, 10, 10, 7, 10, 10, 10, 10, 10, 10, 7, 10, 10, 10, 10, 4, 10, 10, 10, 10, 10, 10, 10, 10, 10, 10, 7, 4, 10, 10, 10, 1, 10, 8, 10, 10, 4, 4, 4, 4, 4, 4, 4, 4, 4, 4, 4, 4, 4, 4, 4, 4, 4, 4, 4, 4, 4, 4, 4, 4, 4, 4, 4, 4, 4, 4, 4, 4, 4, 4, 4, 4, 4, 4, 4, 4, 4, 4, 4, 4, 4, 4, 4, 4, 4, 4, 4, 4, 4, 4, 4, 4, 4, 4, 4, 4, 4, 4, 4, 4, 4, 4, 4, 4, 4, 4, 4, 4, 4, 4, 4, 4, 4, 4, 4, 4, 4, 4, 10, 10, 10, 10, 10, 10, 4, 10, 10, 10, 10, 10, 10, 10, 3, 10, 3, 4, 7, 10, 10, 10, 10, 10, 10, 0, 4, 10, 10, 10, 4, 7, 7, 10, 10, 10, 2, 10, 10, 1, 10, 10, 10])
_uv = me_slyspy.uv_layers.new(name='UVMap')
_uv.uv.foreach_set('vector', [0.2991, 0.000447, 0.2991, 0.000447, 0.2991, 0.9996, 0.2991, 0.9996, 0.5419, 0.000447, 0.5419, 0.000447, 0.5419, 0.9996, 0.5419, 0.9996, 0.003238, 0.003238, 0.9968, 0.003238, 0.9968, 0.9996, 0.003238, 0.9996, 0.3549, 0.000447, 0.3549, 0.000447, 0.3549, 0.9996, 0.3549, 0.9996, 0.9996, 0.9996, 0.000447, 0.9996, 0.000447, 0.000447, 0.9996, 0.000447, 0.5809, 0.8684, 0.5809, 0.8684, 0.5809, 0.8684, 0.5809, 0.8684, 0.000447, 0.9996, 0.000447, 0.000447, 0.9996, 0.000447, 0.9996, 0.9996, 0.5809, 0.8684, 0.5809, 0.8684, 0.5809, 0.8684, 0.5809, 0.8684, 0.5809, 0.8684, 0.5809, 0.8684, 0.5809, 0.8684, 0.5809, 0.8684, 0.1707, 0.9996, 0.1679, 0.9996, 0.1679, 0.000447, 0.1707, 0.000447, 0.3967, 0.9996, 0.3967, 0.9996, 0.3967, 0.000447, 0.3967, 0.000447, 0.3967, 0.9996, 0.3967, 0.9996, 0.3967, 0.000447, 0.3967, 0.000447, 0.1539, 0.9382, 0.2014, 0.7707, 0.2181, 0.8377, 0.06743, 0.5474, 0.1009, 0.4219, 0.1986, 0.4442, 0.1539, 0.6144, 0.4721, 0.9409, 0.4414, 0.9744, 0.4246, 0.9298, 0.4442, 0.9075, 0.2265, 0.4135, 0.2488, 0.4581, 0.2125, 0.4777, 0.1986, 0.4442, 0.1037, 0.927, 0.1288, 0.9382, 0.1232, 0.9884, 0.08417, 0.9716, 0.1037, 0.927, 0.1288, 0.9382, 0.1232, 0.9884, 0.08417, 0.9716, 0.2181, 0.8377, 0.2125, 0.8014, 0.2488, 0.7847, 0.2572, 0.8377, 0.327, 0.9075, 0.3465, 0.9298, 0.3298, 0.9744, 0.2991, 0.9409, 0.1791, 0.927, 0.2014, 0.9019, 0.2293, 0.9354, 0.1986, 0.9716, 0.4246, 0.7512, 0.3995, 0.74, 0.4051, 0.6898, 0.4414, 0.7065, 0.1623, 0.6842, 0.1986, 0.7037, 0.1791, 0.7484, 0.1539, 0.7344, 0.327, 0.7735, 0.313, 0.8042, 0.2795, 0.7875, 0.2991, 0.74, 0.1539, 0.9382, 0.1037, 0.927, 0.07022, 0.8712, 0.3465, 0.9298, 0.3716, 0.9409, 0.3716, 0.9409, 0.3465, 0.9298, 0.3465, 0.7512, 0.327, 0.7735, 0.327, 0.7735, 0.3465, 0.7512, 0.06464, 0.8377, 0.07022, 0.8014, 0.07022, 0.8014, 0.06464, 0.8377, 0.03394, 0.8907, 0.02836, 0.8377, 0.06464, 0.8377, 0.07022, 0.8712, 0.4442, 0.9075, 0.4581, 0.8768, 0.4916, 0.8935, 0.4721, 0.9409, 0.3521, 0.9996, 0.3521, 0.9996, 0.3521, 0.000447, 0.3521, 0.000447, 0.08138, 0.5781, 0.06743, 0.5474, 0.06743, 0.5474, 0.08138, 0.5781, 0.2014, 0.9019, 0.2125, 0.8712, 0.2125, 0.8712, 0.2014, 0.9019, 0.4246, 0.7512, 0.3995, 0.74, 0.3995, 0.74, 0.4246, 0.7512, 0.4581, 0.8042, 0.4442, 0.7735, 0.4442, 0.7735, 0.4581, 0.8042, 0.327, 0.9075, 0.3465, 0.9298, 0.3465, 0.9298, 0.327, 0.9075, 0.1539, 0.9382, 0.1791, 0.927, 0.1791, 0.927, 0.1539, 0.9382, 0.4246, 0.9298, 0.3995, 0.9409, 0.3995, 0.9409, 0.4246, 0.9298, 0.1986, 0.5781, 0.2125, 0.5474, 0.2488, 0.5642, 0.2265, 0.6116, 0.000447, 0.000447, 0.000447, 0.000447, 0.000447, 0.000447, 0.000447, 0.000447, 0.06464, 0.8377, 0.07022, 0.8712, 0.03394, 0.8907, 0.02836, 0.8377, 0.327, 0.7735, 0.313, 0.8042, 0.313, 0.8042, 0.327, 0.7735, 0.2014, 0.9019, 0.1539, 0.9382, 0.2181, 0.8377, 0.3102, 0.8405, 0.313, 0.8768, 0.313, 0.8768, 0.3102, 0.8405, 0.2014, 0.7707, 0.1791, 0.7484, 0.1986, 0.7037, 0.2293, 0.7372, 0.2488, 0.8907, 0.2293, 0.9354, 0.2014, 0.9019, 0.2125, 0.8712, 0.4246, 0.7512, 0.3995, 0.74, 0.4051, 0.6898, 0.4414, 0.7065, 0.4609, 0.8405, 0.4581, 0.8042, 0.4916, 0.7875, 0.5, 0.8405, 0.2014, 0.9019, 0.1791, 0.927, 0.1791, 0.927, 0.2014, 0.9019, 0.07022, 0.8014, 0.08417, 0.7707, 0.1037, 0.7484, 0.07022, 0.8712, 0.07022, 0.8014, 0.1037, 0.7484, 0.2014, 0.9019, 0.1791, 0.927, 0.1539, 0.9382, 0.1037, 0.7484, 0.1539, 0.7344, 0.2014, 0.7707, 0.2181, 0.8377, 0.2125, 0.8014, 0.2125, 0.8014, 0.2181, 0.8377, 0.4246, 0.7512, 0.4442, 0.7735, 0.4442, 0.7735, 0.4246, 0.7512, 0.5447, 0.9996, 0.5419, 0.9996, 0.5419, 0.000447, 0.5447, 0.000447, 0.2014, 0.7707, 0.2125, 0.8014, 0.2181, 0.8377, 0.07022, 0.8712, 0.06464, 0.8377, 0.07022, 0.8014, 0.1539, 0.9382, 0.1288, 0.9382, 0.1037, 0.927, 0.1037, 0.927, 0.08417, 0.9019, 0.07022, 0.8712, 0.1539, 0.7344, 0.1791, 0.7484, 0.2014, 0.7707, 0.2125, 0.8712, 0.2014, 0.9019, 0.2181, 0.8377, 0.1037, 0.7484, 0.1288, 0.7344, 0.1539, 0.7344, 0.06743, 0.5474, 0.1009, 0.4219, 0.1986, 0.4442, 0.1539, 0.6144, 0.4442, 0.9075, 0.4581, 0.8768, 0.4916, 0.8935, 0.4721, 0.9409, 0.2237, 0.2237, 0.05905, 0.2321, 0.08138, 0.08138, 0.2321, 0.05905, 0.1037, 0.7484, 0.08417, 0.7707, 0.05347, 0.7372, 0.08417, 0.7037, 0.000447, 0.000447, 0.000447, 0.000447, 0.000447, 0.000447, 0.000447, 0.000447, 0.1037, 0.7484, 0.08417, 0.7707, 0.05347, 0.7372, 0.08417, 0.7037, 0.08417, 0.9716, 0.05347, 0.9354, 0.08417, 0.9019, 0.1037, 0.927, 0.06464, 0.5112, 0.06743, 0.5474, 0.03394, 0.5642, 0.02556, 0.5112, 0.07022, 0.8712, 0.08417, 0.9019, 0.05347, 0.9354, 0.03394, 0.8907, 0.3465, 0.7512, 0.3995, 0.74, 0.4442, 0.7735, 0.3995, 0.9409, 0.4442, 0.7735, 0.4609, 0.8405, 0.4581, 0.8768, 0.4609, 0.8405, 0.4609, 0.8405, 0.4581, 0.8768, 0.4246, 0.9298, 0.3995, 0.9409, 0.3995, 0.9409, 0.4246, 0.9298, 0.1539, 0.7344, 0.1288, 0.7344, 0.1232, 0.6842, 0.1623, 0.6842, 0.08417, 0.9019, 0.1037, 0.927, 0.1037, 0.927, 0.08417, 0.9019, 0.1791, 0.7484, 0.1539, 0.7344, 0.1539, 0.7344, 0.1791, 0.7484, 0.06743, 0.4777, 0.06464, 0.5112, 0.06464, 0.5112, 0.06743, 0.4777, 0.4246, 0.7512, 0.4442, 0.7735, 0.4442, 0.7735, 0.4246, 0.7512, 0.07022, 0.8014, 0.06464, 0.8377, 0.06464, 0.8377, 0.07022, 0.8014, 0.1037, 0.7484, 0.08417, 0.7707, 0.08417, 0.7707, 0.1037, 0.7484, 0.2181, 0.8377, 0.2125, 0.8014, 0.2125, 0.8014, 0.2181, 0.8377, 0.08417, 0.9019, 0.1037, 0.927, 0.1037, 0.927, 0.08417, 0.9019, 0.3995, 0.74, 0.3716, 0.74, 0.3716, 0.74, 0.3995, 0.74, 0.1288, 0.9382, 0.1037, 0.927, 0.1037, 0.927, 0.1288, 0.9382, 0.1288, 0.7344, 0.1539, 0.7344, 0.1539, 0.7344, 0.1288, 0.7344, 0.07022, 0.8712, 0.08417, 0.9019, 0.08417, 0.9019, 0.07022, 0.8712, 0.3995, 0.9409, 0.3465, 0.9298, 0.313, 0.8768, 0.06464, 0.5112, 0.06743, 0.5474, 0.06743, 0.5474, 0.06464, 0.5112, 0.4442, 0.9075, 0.3995, 0.9409, 0.4609, 0.8405, 0.2125, 0.4777, 0.1986, 0.4442, 0.2265, 0.4135, 0.2488, 0.4581, 0.1539, 0.9382, 0.1791, 0.927, 0.1986, 0.9716, 0.1623, 0.9884, 0.4414, 0.7065, 0.4721, 0.74, 0.4442, 0.7735, 0.4246, 0.7512, 0.08417, 0.3772, 0.1205, 0.3605, 0.126, 0.4107, 0.1009, 0.4219, 0.126, 0.6144, 0.1539, 0.6144, 0.1595, 0.6647, 0.1205, 0.6647, 0.1986, 0.3772, 0.2265, 0.4135, 0.1986, 0.4442, 0.1791, 0.4219, 0.2991, 0.9409, 0.2795, 0.8935, 0.313, 0.8768, 0.327, 0.9075, 0.1288, 0.7344, 0.1037, 0.7484, 0.08417, 0.7037, 0.1232, 0.6842, 0.1986, 0.9716, 0.1623, 0.9884, 0.1539, 0.9382, 0.1791, 0.927, 0.2014, 0.9019, 0.2125, 0.8712, 0.2125, 0.8712, 0.2014, 0.9019, 0.313, 0.8768, 0.313, 0.8042, 0.3465, 0.7512, 0.3465, 0.7512, 0.3716, 0.74, 0.3995, 0.74, 0.08417, 0.7707, 0.07022, 0.8014, 0.07022, 0.8014, 0.08417, 0.7707, 0.1288, 0.7344, 0.1037, 0.7484, 0.1037, 0.7484, 0.1288, 0.7344, 0.313, 0.8042, 0.327, 0.7735, 0.3465, 0.7512, 0.4581, 0.8768, 0.4442, 0.9075, 0.4609, 0.8405, 0.313, 0.8768, 0.3102, 0.8405, 0.313, 0.8042, 0.4442, 0.9075, 0.4246, 0.9298, 0.3995, 0.9409, 0.3995, 0.74, 0.4246, 0.7512, 0.4442, 0.7735, 0.4442, 0.7735, 0.4581, 0.8042, 0.4609, 0.8405, 0.3465, 0.9298, 0.327, 0.9075, 0.313, 0.8768, 0.3995, 0.9409, 0.3716, 0.9409, 0.3465, 0.9298, 0.07022, 0.8712, 0.1037, 0.7484, 0.2014, 0.7707, 0.1539, 0.9382, 0.3995, 0.9409, 0.4442, 0.7735, 0.4609, 0.8405, 0.03394, 0.5642, 0.02556, 0.5112, 0.06464, 0.5112, 0.06743, 0.5474, 0.3995, 0.74, 0.3716, 0.74, 0.366, 0.6898, 0.4051, 0.6898, 0.2125, 0.8712, 0.2181, 0.8377, 0.2572, 0.8377, 0.2488, 0.8907, 0.08417, 0.3772, 0.1205, 0.3605, 0.126, 0.4107, 0.1009, 0.4219, 0.4051, 0.994, 0.366, 0.994, 0.3716, 0.9409, 0.3995, 0.9409, 0.2014, 0.9019, 0.2125, 0.8712, 0.2488, 0.8907, 0.2293, 0.9354, 0.3465, 0.9298, 0.3716, 0.9409, 0.366, 0.994, 0.3298, 0.9744, 0.3716, 0.74, 0.3465, 0.7512, 0.3298, 0.7065, 0.366, 0.6898, 0.4581, 0.8042, 0.4442, 0.7735, 0.4721, 0.74, 0.4916, 0.7875, 0.3995, 0.9409, 0.4246, 0.9298, 0.4414, 0.9744, 0.4051, 0.994, 0.3995, 0.9409, 0.3465, 0.9298, 0.313, 0.8768, 0.000447, 0.000447, 0.9996, 0.000447, 0.9996, 0.9996, 0.000447, 0.9996, 0.06464, 0.8377, 0.07022, 0.8712, 0.07022, 0.8712, 0.06464, 0.8377, 0.2014, 0.7707, 0.1791, 0.7484, 0.1791, 0.7484, 0.2014, 0.7707, 0.4581, 0.8768, 0.4442, 0.9075, 0.4442, 0.9075, 0.4581, 0.8768, 0.2014, 0.9019, 0.1791, 0.927, 0.1791, 0.927, 0.2014, 0.9019, 0.4246, 0.9298, 0.4442, 0.9075, 0.4442, 0.9075, 0.4246, 0.9298, 0.313, 0.8042, 0.3102, 0.8405, 0.3102, 0.8405, 0.313, 0.8042, 0.2014, 0.7707, 0.1791, 0.7484, 0.1986, 0.7037, 0.2293, 0.7372, 0.2488, 0.7847, 0.2572, 0.8377, 0.2181, 0.8377, 0.2125, 0.8014, 0.4246, 0.7512, 0.3995, 0.74, 0.3995, 0.74, 0.4246, 0.7512, 0.5, 0.9996, 0.5, 0.006029, 0.9968, 0.006029, 0.9968, 0.9996, 0.313, 0.8768, 0.313, 0.8042, 0.3465, 0.7512, 0.3465, 0.7512, 0.3995, 0.74, 0.4442, 0.7735, 0.1791, 0.6005, 0.1986, 0.5781, 0.2265, 0.6116, 0.1986, 0.6451, 0.1623, 0.6842, 0.1986, 0.7037, 0.1791, 0.7484, 0.1539, 0.7344, 0.05905, 0.7679, 0.2237, 0.7763, 0.2321, 0.9409, 0.08138, 0.9186, 0.05347, 0.9354, 0.03394, 0.8907, 0.07022, 0.8712, 0.08417, 0.9019, 0.2488, 0.4581, 0.2544, 0.5112, 0.2153, 0.5112, 0.2125, 0.4777, 0.3995, 0.9409, 0.4246, 0.9298, 0.4414, 0.9744, 0.4051, 0.994, 0.2014, 0.7707, 0.1791, 0.7484, 0.1791, 0.7484, 0.2014, 0.7707, 0.4442, 0.9075, 0.3995, 0.9409, 0.4609, 0.8405, 0.1539, 0.9382, 0.1791, 0.927, 0.1791, 0.927, 0.1539, 0.9382, 0.4442, 0.9075, 0.4246, 0.9298, 0.3995, 0.9409, 0.1288, 0.7344, 0.1037, 0.7484, 0.1037, 0.7484, 0.1288, 0.7344, 0.4581, 0.8042, 0.4442, 0.7735, 0.4442, 0.7735, 0.4581, 0.8042, 0.327, 0.9075, 0.313, 0.8768, 0.313, 0.8768, 0.327, 0.9075, 0.2125, 0.8712, 0.2181, 0.8377, 0.2181, 0.8377, 0.2125, 0.8712, 0.2014, 0.7707, 0.2125, 0.8014, 0.2125, 0.8014, 0.2014, 0.7707, 0.1986, 0.5781, 0.2125, 0.5474, 0.2125, 0.5474, 0.1986, 0.5781, 0.1791, 0.7484, 0.1539, 0.7344, 0.1539, 0.7344, 0.1791, 0.7484, 0.3995, 0.74, 0.4246, 0.7512, 0.4442, 0.7735, 0.313, 0.8768, 0.3102, 0.8405, 0.313, 0.8042, 0.3465, 0.7512, 0.3716, 0.74, 0.3995, 0.74, 0.4581, 0.8768, 0.4442, 0.9075, 0.4609, 0.8405, 0.313, 0.8042, 0.327, 0.7735, 0.3465, 0.7512, 0.3465, 0.9298, 0.327, 0.9075, 0.313, 0.8768, 0.4442, 0.7735, 0.4581, 0.8042, 0.4609, 0.8405, 0.3995, 0.9409, 0.3716, 0.9409, 0.3465, 0.9298, 0.313, 0.8768, 0.3465, 0.7512, 0.4442, 0.7735, 0.3995, 0.9409, 0.3102, 0.8405, 0.313, 0.8768, 0.2795, 0.8935, 0.2712, 0.8405, 0.3716, 0.74, 0.3465, 0.7512, 0.3298, 0.7065, 0.366, 0.6898, 0.03394, 0.7847, 0.05347, 0.7372, 0.08417, 0.7707, 0.07022, 0.8014, 0.3716, 0.9409, 0.3465, 0.9298, 0.3465, 0.9298, 0.3716, 0.9409, 0.5, 0.8405, 0.4916, 0.8935, 0.4581, 0.8768, 0.4609, 0.8405, 0.1037, 0.7484, 0.1539, 0.7344, 0.2014, 0.7707, 0.4246, 0.9298, 0.4442, 0.9075, 0.4721, 0.9409, 0.4414, 0.9744, 0.4051, 0.994, 0.366, 0.994, 0.3716, 0.9409, 0.3995, 0.9409, 0.2991, 0.74, 0.3298, 0.7065, 0.3465, 0.7512, 0.327, 0.7735, 0.327, 0.7735, 0.313, 0.8042, 0.2795, 0.7875, 0.2991, 0.74, 0.1791, 0.6005, 0.1986, 0.5781, 0.2265, 0.6116, 0.1986, 0.6451, 0.327, 0.9075, 0.3465, 0.9298, 0.3298, 0.9744, 0.2991, 0.9409, 0.313, 0.8768, 0.327, 0.9075, 0.2991, 0.9409, 0.2795, 0.8935, 0.2991, 0.9996, 0.2991, 0.9996, 0.2991, 0.000447, 0.2991, 0.000447, 0.000447, 0.000447, 0.000447, 0.000447, 0.000447, 0.000447, 0.000447, 0.000447, 0.2125, 0.5474, 0.1986, 0.5781, 0.1986, 0.5781, 0.2125, 0.5474, 0.2014, 0.9019, 0.1539, 0.9382, 0.2181, 0.8377, 0.4442, 0.9075, 0.4581, 0.8768, 0.4581, 0.8768, 0.4442, 0.9075, 0.4581, 0.8042, 0.4609, 0.8405, 0.4609, 0.8405, 0.4581, 0.8042, 0.3465, 0.7512, 0.3716, 0.74, 0.3716, 0.74, 0.3465, 0.7512, 0.327, 0.7735, 0.313, 0.8042, 0.313, 0.8042, 0.327, 0.7735, 0.06743, 0.4777, 0.06464, 0.5112, 0.06464, 0.5112, 0.06743, 0.4777, 0.1791, 0.927, 0.2014, 0.9019, 0.2293, 0.9354, 0.1986, 0.9716, 0.3716, 0.74, 0.3465, 0.7512, 0.3465, 0.7512, 0.3716, 0.74, 0.1539, 0.9382, 0.1037, 0.927, 0.07022, 0.8712, 0.2991, 0.74, 0.3298, 0.7065, 0.3465, 0.7512, 0.327, 0.7735, 0.1288, 0.9382, 0.1539, 0.9382, 0.1623, 0.9884, 0.1232, 0.9884, 0.1009, 0.6005, 0.126, 0.6144, 0.1205, 0.6647, 0.08417, 0.6451, 0.4609, 0.8405, 0.4581, 0.8042, 0.4916, 0.7875, 0.5, 0.8405, 0.2712, 0.8405, 0.2795, 0.7875, 0.313, 0.8042, 0.3102, 0.8405, 0.4442, 0.7735, 0.4246, 0.7512, 0.4414, 0.7065, 0.4721, 0.74, 0.4442, 0.9075, 0.4246, 0.9298, 0.4246, 0.9298, 0.4442, 0.9075, 0.2014, 0.9019, 0.1791, 0.927, 0.1539, 0.9382, 0.5419, 0.9996, 0.3995, 0.9996, 0.3995, 0.000447, 0.5419, 0.000447, 0.1037, 0.7484, 0.1288, 0.7344, 0.1539, 0.7344, 0.1539, 0.9382, 0.2014, 0.7707, 0.2181, 0.8377, 0.07022, 0.8712, 0.07022, 0.8014, 0.1037, 0.7484, 0.3102, 0.8405, 0.313, 0.8042, 0.313, 0.8042, 0.3102, 0.8405, 0.000447, 0.000447, 0.000447, 0.000447, 0.000447, 0.000447, 0.000447, 0.000447, 0.3102, 0.8405, 0.313, 0.8768, 0.313, 0.8768, 0.3102, 0.8405, 0.08417, 0.7707, 0.1037, 0.7484, 0.1037, 0.7484, 0.08417, 0.7707, 0.1288, 0.9382, 0.1037, 0.927, 0.1037, 0.927, 0.1288, 0.9382, 0.2153, 0.5112, 0.2125, 0.5474, 0.2125, 0.5474, 0.2153, 0.5112, 0.1037, 0.927, 0.08417, 0.9019, 0.07022, 0.8712, 0.2125, 0.8712, 0.2014, 0.9019, 0.2181, 0.8377, 0.07022, 0.8712, 0.06464, 0.8377, 0.07022, 0.8014, 0.07022, 0.8014, 0.08417, 0.7707, 0.1037, 0.7484, 0.1539, 0.9382, 0.1288, 0.9382, 0.1037, 0.927, 0.2014, 0.7707, 0.2125, 0.8014, 0.2181, 0.8377, 0.1539, 0.7344, 0.1791, 0.7484, 0.2014, 0.7707, 0.1539, 0.4107, 0.126, 0.4107, 0.1205, 0.3605, 0.1595, 0.3605, 0.1539, 0.6144, 0.1009, 0.6005, 0.06743, 0.5474, 0.1009, 0.4219, 0.1539, 0.4107, 0.1986, 0.4442, 0.07022, 0.8014, 0.06464, 0.8377, 0.02836, 0.8377, 0.03394, 0.7847, 0.08417, 0.9019, 0.1037, 0.927, 0.08417, 0.9716, 0.05347, 0.9354, 0.2125, 0.8014, 0.2014, 0.7707, 0.2293, 0.7372, 0.2488, 0.7847, 0.2795, 0.8935, 0.2712, 0.8405, 0.3102, 0.8405, 0.313, 0.8768, 0.03394, 0.7847, 0.05347, 0.7372, 0.08417, 0.7707, 0.07022, 0.8014, 0.1539, 0.7344, 0.1288, 0.7344, 0.1232, 0.6842, 0.1623, 0.6842, 0.1539, 0.6144, 0.1791, 0.6005, 0.1986, 0.6451, 0.1595, 0.6647, 0.1595, 0.3605, 0.1986, 0.3772, 0.1791, 0.4219, 0.1539, 0.4107, 0.1986, 0.5781, 0.2125, 0.5474, 0.2488, 0.5642, 0.2265, 0.6116, 0.2572, 0.8377, 0.2488, 0.8907, 0.2125, 0.8712, 0.2181, 0.8377, 0.08417, 0.9019, 0.07022, 0.8712, 0.07022, 0.8712, 0.08417, 0.9019, 0.000447, 0.000447, 0.000447, 0.000447, 0.000447, 0.000447, 0.000447, 0.000447, 0.06464, 0.5112, 0.06743, 0.5474, 0.06743, 0.5474, 0.06464, 0.5112, 0.1986, 0.5781, 0.1791, 0.6005, 0.1791, 0.6005, 0.1986, 0.5781, 0.06743, 0.5474, 0.08138, 0.5781, 0.08138, 0.5781, 0.06743, 0.5474, 0.3967, 0.9996, 0.3967, 0.9996, 0.3967, 0.000447, 0.3967, 0.000447, 0.2125, 0.8014, 0.2014, 0.7707, 0.2014, 0.7707, 0.2125, 0.8014, 0.1791, 0.4219, 0.1539, 0.4107, 0.1539, 0.4107, 0.1791, 0.4219, 0.000447, 0.000447, 0.000447, 0.000447, 0.000447, 0.000447, 0.000447, 0.000447, 0.1595, 0.6647, 0.1205, 0.6647, 0.126, 0.6144, 0.1539, 0.6144, 0.1791, 0.6005, 0.1986, 0.5781, 0.1986, 0.5781, 0.1791, 0.6005, 0.06743, 0.5474, 0.08138, 0.5781, 0.05347, 0.6116, 0.03394, 0.5642, 0.06464, 0.8377, 0.07022, 0.8712, 0.07022, 0.8712, 0.06464, 0.8377, 0.1986, 0.5781, 0.1539, 0.6144, 0.2153, 0.5112, 0.327, 0.9075, 0.3465, 0.9298, 0.3465, 0.9298, 0.327, 0.9075, 0.313, 0.8042, 0.3102, 0.8405, 0.2712, 0.8405, 0.2795, 0.7875, 0.000447, 0.000447, 0.000447, 0.000447, 0.000447, 0.000447, 0.000447, 0.000447, 0.1009, 0.4219, 0.08138, 0.4442, 0.05347, 0.4135, 0.08417, 0.3772, 0.000447, 0.000447, 0.000447, 0.000447, 0.000447, 0.000447, 0.000447, 0.000447, 0.1986, 0.4442, 0.1791, 0.4219, 0.1986, 0.3772, 0.2265, 0.4135, 0.08138, 0.5781, 0.1009, 0.6005, 0.08417, 0.6451, 0.05347, 0.6116, 0.1791, 0.4219, 0.1539, 0.4107, 0.1539, 0.4107, 0.1791, 0.4219, 0.1009, 0.4219, 0.126, 0.4107, 0.1539, 0.4107, 0.1539, 0.6144, 0.1791, 0.6005, 0.1791, 0.6005, 0.1539, 0.6144, 0.1539, 0.6144, 0.126, 0.6144, 0.1009, 0.6005, 0.06743, 0.5474, 0.06743, 0.4777, 0.1009, 0.4219, 0.1539, 0.6144, 0.1986, 0.4442, 0.2153, 0.5112, 0.000447, 0.000447, 0.000447, 0.000447, 0.000447, 0.000447, 0.000447, 0.000447, 0.000447, 0.000447, 0.000447, 0.000447, 0.000447, 0.000447, 0.000447, 0.000447, 0.08138, 0.5781, 0.1009, 0.6005, 0.1009, 0.6005, 0.08138, 0.5781, 0.3716, 0.9409, 0.3995, 0.9409, 0.3995, 0.9409, 0.3716, 0.9409, 0.1009, 0.6005, 0.08138, 0.5781, 0.06743, 0.5474, 0.06743, 0.5474, 0.06464, 0.5112, 0.06743, 0.4777, 0.1539, 0.4107, 0.1791, 0.4219, 0.1986, 0.4442, 0.2125, 0.5474, 0.1986, 0.5781, 0.2153, 0.5112, 0.1986, 0.4442, 0.2125, 0.4777, 0.2153, 0.5112, 0.06743, 0.4777, 0.08138, 0.4442, 0.1009, 0.4219, 0.1986, 0.5781, 0.1791, 0.6005, 0.1539, 0.6144, 0.313, 0.8768, 0.3465, 0.7512, 0.4442, 0.7735, 0.3995, 0.9409, 0.1539, 0.6144, 0.1986, 0.4442, 0.2153, 0.5112, 0.1009, 0.4219, 0.08138, 0.4442, 0.08138, 0.4442, 0.1009, 0.4219, 0.1539, 0.4107, 0.126, 0.4107, 0.1205, 0.3605, 0.1595, 0.3605, 0.000447, 0.000447, 0.000447, 0.000447, 0.000447, 0.000447, 0.000447, 0.000447, 0.06743, 0.4777, 0.06464, 0.5112, 0.02556, 0.5112, 0.03394, 0.4581, 0.3995, 0.74, 0.3716, 0.74, 0.366, 0.6898, 0.4051, 0.6898, 0.07022, 0.8712, 0.1037, 0.7484, 0.2014, 0.7707, 0.1539, 0.9382, 0.5, 0.8405, 0.4916, 0.8935, 0.4581, 0.8768, 0.4609, 0.8405, 0.08417, 0.7037, 0.1232, 0.6842, 0.1288, 0.7344, 0.1037, 0.7484, 0.000447, 0.000447, 0.000447, 0.000447, 0.000447, 0.000447, 0.000447, 0.000447, 0.1539, 0.6144, 0.1009, 0.6005, 0.06743, 0.5474, 0.1986, 0.4442, 0.1791, 0.4219, 0.1791, 0.4219, 0.1986, 0.4442, 0.06743, 0.4777, 0.08138, 0.4442, 0.08138, 0.4442, 0.06743, 0.4777, 0.9409, 0.2321, 0.7763, 0.2237, 0.7679, 0.05905, 0.9186, 0.08138, 0.2125, 0.8014, 0.2014, 0.7707, 0.2293, 0.7372, 0.2488, 0.7847, 0.1986, 0.4442, 0.2125, 0.4777, 0.2125, 0.4777, 0.1986, 0.4442, 0.08417, 0.7707, 0.07022, 0.8014, 0.07022, 0.8014, 0.08417, 0.7707, 0.1539, 0.6144, 0.1791, 0.6005, 0.1986, 0.6451, 0.1595, 0.6647, 0.1009, 0.6005, 0.126, 0.6144, 0.126, 0.6144, 0.1009, 0.6005, 0.313, 0.8768, 0.327, 0.9075, 0.327, 0.9075, 0.313, 0.8768, 0.08138, 0.4442, 0.06743, 0.4777, 0.03394, 0.4581, 0.05347, 0.4135, 0.1791, 0.4219, 0.1539, 0.4107, 0.1595, 0.3605, 0.1986, 0.3772, 0.1009, 0.4219, 0.126, 0.4107, 0.126, 0.4107, 0.1009, 0.4219, 0.1958, 0.000447, 0.1958, 0.000447, 0.1958, 0.9996, 0.1958, 0.9996, 0.126, 0.6144, 0.1009, 0.6005, 0.1009, 0.6005, 0.126, 0.6144, 0.06743, 0.5474, 0.06743, 0.4777, 0.1009, 0.4219, 0.1009, 0.4219, 0.1539, 0.4107, 0.1986, 0.4442, 0.06743, 0.4777, 0.06464, 0.5112, 0.02556, 0.5112, 0.03394, 0.4581, 0.08417, 0.6451, 0.05347, 0.6116, 0.08138, 0.5781, 0.1009, 0.6005, 0.000447, 0.000447, 0.000447, 0.000447, 0.000447, 0.000447, 0.000447, 0.000447, 0.2125, 0.5474, 0.2153, 0.5112, 0.2544, 0.5112, 0.2488, 0.5642, 0.06743, 0.5474, 0.08138, 0.5781, 0.05347, 0.6116, 0.03394, 0.5642, 0.03394, 0.4581, 0.05347, 0.4135, 0.08138, 0.4442, 0.06743, 0.4777, 0.3465, 0.7512, 0.327, 0.7735, 0.327, 0.7735, 0.3465, 0.7512, 0.2125, 0.4777, 0.2153, 0.5112, 0.2153, 0.5112, 0.2125, 0.4777, 0.1986, 0.5781, 0.1539, 0.6144, 0.2153, 0.5112, 0.2153, 0.5112, 0.2125, 0.4777, 0.2125, 0.4777, 0.2153, 0.5112, 0.1986, 0.4442, 0.2125, 0.4777, 0.2153, 0.5112, 0.2125, 0.5474, 0.2153, 0.5112, 0.2153, 0.5112, 0.2125, 0.5474, 0.1009, 0.4219, 0.08138, 0.4442, 0.08138, 0.4442, 0.1009, 0.4219, 0.1986, 0.4442, 0.1791, 0.4219, 0.1791, 0.4219, 0.1986, 0.4442, 0.3549, 0.000447, 0.3549, 0.000447, 0.3549, 0.9996, 0.3549, 0.9996, 0.1009, 0.4219, 0.126, 0.4107, 0.1539, 0.4107, 0.06743, 0.5474, 0.06464, 0.5112, 0.06743, 0.4777, 0.1539, 0.6144, 0.126, 0.6144, 0.1009, 0.6005, 0.2125, 0.5474, 0.1986, 0.5781, 0.2153, 0.5112, 0.06743, 0.4777, 0.08138, 0.4442, 0.1009, 0.4219, 0.1539, 0.4107, 0.1791, 0.4219, 0.1986, 0.4442, 0.1986, 0.5781, 0.1791, 0.6005, 0.1539, 0.6144, 0.1009, 0.6005, 0.08138, 0.5781, 0.06743, 0.5474, 0.6005, 0.8377, 0.6005, 0.8377, 0.6005, 0.8377, 0.6005, 0.8377, 0.3521, 0.000447, 0.3521, 0.000447, 0.3521, 0.9996, 0.3521, 0.9996, 0.2991, 0.9996, 0.2991, 0.9996, 0.2991, 0.000447, 0.2991, 0.000447, 0.1539, 0.6144, 0.126, 0.6144, 0.126, 0.6144, 0.1539, 0.6144, 0.003238, 0.5028, 0.4972, 0.5028, 0.4972, 0.9968, 0.003238, 0.9968, 0.8098, 0.003238, 0.9884, 0.003238, 0.9884, 0.9968, 0.8098, 0.9968, 0.3549, 0.000447, 0.3549, 0.000447, 0.3549, 0.9996, 0.3549, 0.9996, 0.793, 0.003238, 0.7986, 0.003238, 0.7986, 0.9968, 0.793, 0.9968, 0.3967, 0.000447, 0.3967, 0.000447, 0.3967, 0.9996, 0.3967, 0.9996, 0.3549, 0.000447, 0.3549, 0.000447, 0.3549, 0.9996, 0.3549, 0.9996, 0.000447, 0.000447, 0.000447, 0.000447, 0.000447, 0.000447, 0.000447, 0.000447, 0.000447, 0.000447, 0.000447, 0.000447, 0.000447, 0.000447, 0.000447, 0.000447, 0.000447, 0.000447, 0.000447, 0.000447, 0.000447, 0.000447, 0.000447, 0.000447, 0.000447, 0.000447, 0.000447, 0.000447, 0.000447, 0.000447, 0.000447, 0.000447, 0.000447, 0.000447, 0.000447, 0.000447, 0.000447, 0.000447, 0.000447, 0.000447, 0.000447, 0.000447, 0.000447, 0.000447, 0.000447, 0.000447, 0.000447, 0.000447, 0.000447, 0.000447, 0.000447, 0.000447, 0.000447, 0.000447, 0.000447, 0.000447, 0.000447, 0.000447, 0.05905, 0.2321, 0.08138, 0.08138, 0.08138, 0.08138, 0.05905, 0.2321, 0.000447, 0.000447, 0.000447, 0.000447, 0.000447, 0.000447, 0.000447, 0.000447, 0.000447, 0.000447, 0.000447, 0.000447, 0.000447, 0.000447, 0.000447, 0.000447, 0.000447, 0.000447, 0.000447, 0.000447, 0.000447, 0.000447, 0.000447, 0.000447, 0.2125, 0.5474, 0.2153, 0.5112, 0.2544, 0.5112, 0.2488, 0.5642, 0.000447, 0.000447, 0.000447, 0.000447, 0.000447, 0.000447, 0.000447, 0.000447, 0.000447, 0.000447, 0.000447, 0.000447, 0.000447, 0.000447, 0.000447, 0.000447, 0.000447, 0.000447, 0.000447, 0.000447, 0.000447, 0.000447, 0.000447, 0.000447, 0.000447, 0.000447, 0.000447, 0.000447, 0.000447, 0.000447, 0.000447, 0.000447, 0.000447, 0.000447, 0.000447, 0.000447, 0.000447, 0.000447, 0.000447, 0.000447, 0.000447, 0.000447, 0.000447, 0.000447, 0.000447, 0.000447, 0.000447, 0.000447, 0.7763, 0.2237, 0.9409, 0.2321, 0.9493, 0.5, 0.7791, 0.5, 0.2181, 0.8377, 0.2125, 0.8712, 0.2125, 0.8712, 0.2181, 0.8377, 0.000447, 0.000447, 0.000447, 0.000447, 0.000447, 0.000447, 0.000447, 0.000447, 0.000447, 0.000447, 0.000447, 0.000447, 0.000447, 0.000447, 0.000447, 0.000447, 0.05068, 0.5, 0.05905, 0.2321, 0.05905, 0.2321, 0.05068, 0.5, 0.000447, 0.000447, 0.000447, 0.000447, 0.000447, 0.000447, 0.000447, 0.000447, 0.000447, 0.000447, 0.000447, 0.000447, 0.000447, 0.000447, 0.000447, 0.000447, 0.000447, 0.000447, 0.000447, 0.000447, 0.000447, 0.000447, 0.000447, 0.000447, 0.000447, 0.000447, 0.000447, 0.000447, 0.000447, 0.000447, 0.000447, 0.000447, 0.000447, 0.000447, 0.000447, 0.000447, 0.000447, 0.000447, 0.000447, 0.000447, 0.000447, 0.000447, 0.000447, 0.000447, 0.000447, 0.000447, 0.000447, 0.000447, 0.000447, 0.000447, 0.000447, 0.000447, 0.000447, 0.000447, 0.000447, 0.000447, 0.000447, 0.000447, 0.000447, 0.000447, 0.000447, 0.000447, 0.000447, 0.000447, 0.000447, 0.000447, 0.000447, 0.000447, 0.000447, 0.000447, 0.000447, 0.000447, 0.000447, 0.000447, 0.000447, 0.000447, 0.000447, 0.000447, 0.000447, 0.000447, 0.000447, 0.000447, 0.000447, 0.000447, 0.000447, 0.000447, 0.000447, 0.000447, 0.000447, 0.000447, 0.000447, 0.000447, 0.000447, 0.000447, 0.000447, 0.000447, 0.000447, 0.000447, 0.000447, 0.000447, 0.000447, 0.000447, 0.000447, 0.000447, 0.000447, 0.000447, 0.000447, 0.000447, 0.000447, 0.000447, 0.000447, 0.000447, 0.000447, 0.000447, 0.000447, 0.000447, 0.000447, 0.000447, 0.000447, 0.000447, 0.000447, 0.000447, 0.000447, 0.000447, 0.000447, 0.000447, 0.1539, 0.6144, 0.1791, 0.6005, 0.1791, 0.6005, 0.1539, 0.6144, 0.000447, 0.000447, 0.000447, 0.000447, 0.000447, 0.000447, 0.000447, 0.000447, 0.000447, 0.000447, 0.000447, 0.000447, 0.000447, 0.000447, 0.000447, 0.000447, 0.4581, 0.8768, 0.4609, 0.8405, 0.4609, 0.8405, 0.4581, 0.8768, 0.000447, 0.000447, 0.000447, 0.000447, 0.000447, 0.000447, 0.000447, 0.000447, 0.000447, 0.000447, 0.000447, 0.000447, 0.000447, 0.000447, 0.000447, 0.000447, 0.1986, 0.4442, 0.2125, 0.4777, 0.2125, 0.4777, 0.1986, 0.4442, 0.1009, 0.6005, 0.08138, 0.5781, 0.08138, 0.5781, 0.1009, 0.6005, 0.000447, 0.000447, 0.000447, 0.000447, 0.000447, 0.000447, 0.000447, 0.000447, 0.000447, 0.000447, 0.000447, 0.000447, 0.000447, 0.000447, 0.000447, 0.000447, 0.000447, 0.000447, 0.000447, 0.000447, 0.000447, 0.000447, 0.000447, 0.000447, 0.000447, 0.000447, 0.000447, 0.000447, 0.000447, 0.000447, 0.000447, 0.000447, 0.000447, 0.000447, 0.000447, 0.000447, 0.000447, 0.000447, 0.000447, 0.000447, 0.000447, 0.000447, 0.000447, 0.000447, 0.000447, 0.000447, 0.000447, 0.000447, 0.000447, 0.000447, 0.000447, 0.000447, 0.000447, 0.000447, 0.1009, 0.6005, 0.126, 0.6144, 0.1205, 0.6647, 0.08417, 0.6451, 0.000447, 0.000447, 0.000447, 0.000447, 0.000447, 0.000447, 0.000447, 0.000447, 0.1009, 0.4219, 0.08138, 0.4442, 0.05347, 0.4135, 0.08417, 0.3772, 0.08138, 0.4442, 0.06743, 0.4777, 0.06743, 0.4777, 0.08138, 0.4442, 0.07022, 0.8014, 0.06464, 0.8377, 0.02836, 0.8377, 0.03394, 0.7847, 0.1623, 0.9884, 0.1232, 0.9884, 0.1288, 0.9382, 0.1539, 0.9382, 0.000447, 0.000447, 0.000447, 0.000447, 0.000447, 0.000447, 0.000447, 0.000447, 0.000447, 0.000447, 0.000447, 0.000447, 0.000447, 0.000447, 0.000447, 0.000447, 0.7679, 0.9409, 0.5, 0.9493, 0.5, 0.7791, 0.7763, 0.7763, 0.05068, 0.5, 0.05905, 0.7679, 0.05905, 0.7679, 0.05068, 0.5, 0.000447, 0.000447, 0.000447, 0.000447, 0.000447, 0.000447, 0.000447, 0.000447, 0.000447, 0.000447, 0.000447, 0.000447, 0.000447, 0.000447, 0.000447, 0.000447, 0.000447, 0.000447, 0.000447, 0.000447, 0.000447, 0.000447, 0.000447, 0.000447, 0.000447, 0.000447, 0.000447, 0.000447, 0.000447, 0.000447, 0.000447, 0.000447, 0.000447, 0.000447, 0.000447, 0.000447, 0.000447, 0.000447, 0.000447, 0.000447, 0.000447, 0.000447, 0.000447, 0.000447, 0.000447, 0.000447, 0.000447, 0.000447, 0.000447, 0.000447, 0.000447, 0.000447, 0.000447, 0.000447, 0.000447, 0.000447, 0.000447, 0.000447, 0.000447, 0.000447, 0.126, 0.4107, 0.1009, 0.4219, 0.1009, 0.4219, 0.126, 0.4107, 0.000447, 0.000447, 0.000447, 0.000447, 0.000447, 0.000447, 0.000447, 0.000447, 0.000447, 0.000447, 0.000447, 0.000447, 0.000447, 0.000447, 0.000447, 0.000447, 0.000447, 0.000447, 0.000447, 0.000447, 0.000447, 0.000447, 0.000447, 0.000447, 0.000447, 0.000447, 0.000447, 0.000447, 0.000447, 0.000447, 0.000447, 0.000447, 0.000447, 0.000447, 0.000447, 0.000447, 0.000447, 0.000447, 0.000447, 0.000447, 0.000447, 0.000447, 0.000447, 0.000447, 0.000447, 0.000447, 0.000447, 0.000447, 0.000447, 0.000447, 0.000447, 0.000447, 0.000447, 0.000447, 0.000447, 0.000447, 0.000447, 0.000447, 0.000447, 0.000447, 0.000447, 0.000447, 0.000447, 0.000447, 0.000447, 0.000447, 0.1958, 0.9996, 0.1707, 0.9996, 0.1707, 0.000447, 0.1958, 0.000447, 0.7791, 0.5, 0.5, 0.5, 0.5, 0.2209, 0.7763, 0.2237, 0.5, 0.5, 0.7791, 0.5, 0.7763, 0.7763, 0.5, 0.7791, 0.2209, 0.5, 0.05068, 0.5, 0.05905, 0.2321, 0.2237, 0.2237, 0.4581, 0.8042, 0.4609, 0.8405, 0.4609, 0.8405, 0.4581, 0.8042, 0.5, 0.7791, 0.2237, 0.7763, 0.2209, 0.5, 0.5, 0.5, 0.000447, 0.000447, 0.000447, 0.000447, 0.000447, 0.000447, 0.000447, 0.000447, 0.2321, 0.05905, 0.08138, 0.08138, 0.08138, 0.08138, 0.2321, 0.05905, 0.5, 0.05068, 0.7679, 0.05905, 0.7763, 0.2237, 0.5, 0.2209, 0.4581, 0.8042, 0.4442, 0.7735, 0.4721, 0.74, 0.4916, 0.7875, 0.2237, 0.7763, 0.5, 0.7791, 0.5, 0.9493, 0.2321, 0.9409, 0.000447, 0.000447, 0.000447, 0.000447, 0.000447, 0.000447, 0.000447, 0.000447, 0.9186, 0.9186, 0.7679, 0.9409, 0.7763, 0.7763, 0.9409, 0.7679, 0.7791, 0.5, 0.9493, 0.5, 0.9409, 0.7679, 0.7763, 0.7763, 0.2321, 0.05905, 0.5, 0.05068, 0.5, 0.2209, 0.2237, 0.2237, 0.3465, 0.9298, 0.3716, 0.9409, 0.366, 0.994, 0.3298, 0.9744, 0.2153, 0.5112, 0.2125, 0.4777, 0.2488, 0.4581, 0.2544, 0.5112, 0.5, 0.5, 0.2209, 0.5, 0.2237, 0.2237, 0.5, 0.2209, 0.5, 0.9493, 0.2321, 0.9409, 0.2321, 0.9409, 0.5, 0.9493, 0.7679, 0.05905, 0.5, 0.05068, 0.5, 0.05068, 0.2321, 0.05905, 0.5, 0.05068, 0.5, 0.05068, 0.9493, 0.5, 0.9409, 0.2321, 0.9409, 0.2321, 0.9493, 0.5, 0.9493, 0.5, 0.9409, 0.7679, 0.9409, 0.7679, 0.9493, 0.5, 0.000447, 0.000447, 0.000447, 0.000447, 0.000447, 0.000447, 0.000447, 0.000447, 0.000447, 0.000447, 0.000447, 0.000447, 0.000447, 0.000447, 0.000447, 0.000447, 0.9409, 0.2321, 0.9186, 0.08138, 0.9186, 0.08138, 0.9409, 0.2321, 0.05905, 0.7679, 0.08138, 0.9186, 0.08138, 0.9186, 0.05905, 0.7679, 0.9409, 0.7679, 0.9186, 0.9186, 0.9186, 0.9186, 0.9409, 0.7679, 0.5, 0.05068, 0.2321, 0.05905, 0.2321, 0.05905, 0.7679, 0.05905, 0.9186, 0.08138, 0.9186, 0.08138, 0.7679, 0.05905, 0.2237, 0.7763, 0.05905, 0.7679, 0.05068, 0.5, 0.2209, 0.5, 0.5, 0.05068, 0.7679, 0.05905, 0.7679, 0.05905, 0.08138, 0.9186, 0.2321, 0.9409, 0.2321, 0.9409, 0.9186, 0.9186, 0.7679, 0.9409, 0.7679, 0.9409, 0.7679, 0.9409, 0.9186, 0.9186, 0.9186, 0.9186, 0.2321, 0.9409, 0.08138, 0.9186, 0.08138, 0.9186, 0.5809, 0.8684, 0.5809, 0.8684, 0.5809, 0.8684, 0.5809, 0.8684, 0.1986, 0.9996, 0.1958, 0.9996, 0.1958, 0.000447, 0.1986, 0.000447, 0.3549, 0.9996, 0.3549, 0.9996, 0.3549, 0.000447, 0.3549, 0.000447, 0.8042, 0.003238, 0.8098, 0.003238, 0.8098, 0.9968, 0.8042, 0.9968, 0.5502, 0.8851, 0.5502, 0.8879, 0.5502, 0.8879, 0.5558, 0.8516, 0.5558, 0.8489, 0.553, 0.8516, 0.5502, 0.8851, 0.5502, 0.8879, 0.5502, 0.8879, 0.5558, 0.8489, 0.5586, 0.8489, 0.553, 0.8516, 0.5502, 0.8879, 0.5502, 0.8879, 0.5502, 0.8879, 0.5558, 0.8489, 0.5558, 0.8489, 0.5586, 0.8489, 0.5502, 0.8851, 0.5502, 0.8851, 0.5502, 0.8879, 0.5586, 0.8489, 0.5586, 0.8516, 0.553, 0.8516, 0.5502, 0.8879, 0.5502, 0.8879, 0.5502, 0.8879, 0.5558, 0.8489, 0.5558, 0.8489, 0.5586, 0.8489, 0.5502, 0.8851, 0.5502, 0.8879, 0.5502, 0.8879, 0.553, 0.8516, 0.5558, 0.8516, 0.553, 0.8516, 0.5502, 0.8879, 0.5502, 0.8879, 0.5502, 0.8879, 0.5558, 0.8489, 0.5558, 0.8489, 0.5586, 0.8489, 0.5502, 0.8879, 0.5502, 0.8879, 0.5502, 0.8879, 0.5558, 0.8489, 0.5558, 0.8489, 0.5586, 0.8489, 0.5502, 0.8879, 0.5502, 0.8879, 0.5502, 0.8879, 0.5558, 0.8489, 0.5558, 0.8489, 0.5586, 0.8489, 0.5502, 0.8879, 0.5502, 0.8879, 0.5502, 0.8879, 0.5586, 0.8489, 0.5586, 0.8489, 0.553, 0.8516, 0.5502, 0.8851, 0.5502, 0.8879, 0.5502, 0.8879, 0.5502, 0.8879, 0.5502, 0.8879, 0.5502, 0.8879, 0.5558, 0.8489, 0.5558, 0.8489, 0.5558, 0.8489, 0.553, 0.8516, 0.553, 0.8516, 0.5558, 0.8516, 0.5558, 0.8489, 0.5558, 0.8489, 0.5586, 0.8489, 0.5558, 0.8489, 0.5558, 0.8489, 0.5586, 0.8489, 0.5502, 0.8879, 0.5502, 0.8879, 0.5502, 0.8879, 0.5502, 0.8851, 0.5502, 0.8879, 0.5502, 0.8879, 0.553, 0.8516, 0.553, 0.8516, 0.553, 0.8516, 0.5586, 0.8489, 0.5586, 0.8489, 0.553, 0.8516, 0.5502, 0.8879, 0.5502, 0.8879, 0.5502, 0.8879, 0.5502, 0.8851, 0.5502, 0.8879, 0.5502, 0.8879, 0.5558, 0.8489, 0.5558, 0.8489, 0.5586, 0.8489, 0.5558, 0.8516, 0.5558, 0.8516, 0.553, 0.8516, 0.5502, 0.8879, 0.5502, 0.8879, 0.5502, 0.8879, 0.5502, 0.8879, 0.5502, 0.8879, 0.5502, 0.8879, 0.5558, 0.8489, 0.5558, 0.8489, 0.5586, 0.8489, 0.5502, 0.8851, 0.5502, 0.8879, 0.5502, 0.8879, 0.5558, 0.8516, 0.5558, 0.8516, 0.553, 0.8516, 0.5502, 0.8879, 0.5502, 0.8879, 0.5502, 0.8879, 0.5558, 0.8489, 0.5558, 0.8489, 0.5558, 0.8489, 0.5502, 0.8879, 0.5502, 0.8879, 0.5502, 0.8879, 0.5558, 0.8489, 0.5558, 0.8489, 0.5558, 0.8489, 0.5502, 0.8879, 0.5502, 0.8879, 0.5502, 0.8879, 0.5558, 0.8489, 0.5558, 0.8489, 0.5586, 0.8489, 0.5558, 0.8489, 0.5558, 0.8489, 0.5558, 0.8489, 0.5558, 0.8489, 0.5558, 0.8489, 0.5558, 0.8489, 0.5502, 0.8879, 0.5502, 0.8879, 0.5502, 0.8879, 0.5502, 0.8879, 0.5502, 0.8879, 0.5502, 0.8879, 0.5502, 0.8879, 0.5502, 0.8879, 0.5502, 0.8879, 0.5502, 0.8879, 0.5502, 0.8879, 0.5502, 0.8879, 0.5502, 0.8879, 0.5502, 0.8879, 0.5502, 0.8879, 0.5502, 0.8879, 0.5502, 0.8879, 0.5502, 0.8879, 0.5558, 0.8489, 0.5558, 0.8489, 0.5558, 0.8489, 0.5558, 0.8489, 0.5558, 0.8489, 0.5586, 0.8489, 0.5502, 0.8879, 0.5502, 0.8879, 0.5502, 0.8879, 0.5502, 0.8879, 0.5502, 0.8879, 0.5502, 0.8879, 0.5558, 0.8489, 0.5558, 0.8489, 0.5586, 0.8489, 0.5502, 0.8879, 0.5502, 0.8879, 0.5502, 0.8879, 0.5558, 0.8489, 0.5558, 0.8489, 0.5586, 0.8489, 0.5502, 0.8879, 0.5502, 0.8879, 0.5502, 0.8879, 0.5502, 0.8879, 0.5502, 0.8879, 0.5502, 0.8879, 0.5558, 0.8489, 0.5558, 0.8489, 0.5586, 0.8489, 0.5558, 0.8489, 0.5558, 0.8489, 0.5586, 0.8489, 0.5558, 0.8489, 0.5558, 0.8489, 0.5586, 0.8489, 0.5502, 0.8879, 0.5502, 0.8879, 0.5502, 0.8879, 0.5558, 0.8489, 0.5558, 0.8489, 0.5558, 0.8489, 0.5558, 0.8489, 0.5558, 0.8489, 0.5586, 0.8489, 0.5558, 0.8489, 0.5558, 0.8489, 0.5586, 0.8489, 0.5502, 0.8879, 0.5502, 0.8879, 0.5502, 0.8879, 0.5502, 0.8879, 0.5502, 0.8879, 0.5502, 0.8879, 0.5558, 0.8489, 0.5558, 0.8489, 0.5586, 0.8489, 0.5502, 0.8879, 0.5502, 0.8879, 0.5502, 0.8879, 0.5502, 0.8879, 0.5502, 0.8879, 0.5502, 0.8879, 0.5558, 0.8489, 0.5558, 0.8489, 0.5586, 0.8489, 0.5558, 0.8489, 0.5558, 0.8489, 0.5586, 0.8489, 0.5558, 0.8489, 0.5558, 0.8489, 0.5586, 0.8489, 0.5558, 0.8489, 0.5558, 0.8489, 0.5586, 0.8489, 0.5502, 0.8879, 0.5502, 0.8879, 0.5502, 0.8879, 0.5558, 0.8489, 0.5558, 0.8489, 0.5586, 0.8489, 0.5502, 0.8879, 0.5502, 0.8879, 0.5502, 0.8879, 0.5502, 0.8879, 0.5502, 0.8879, 0.5502, 0.8879, 0.6005, 0.8377, 0.6005, 0.8377, 0.6005, 0.8377, 0.6005, 0.8377, 0.1651, 0.000447, 0.1679, 0.000447, 0.1679, 0.9996, 0.1651, 0.9996, 0.1288, 0.7344, 0.1539, 0.7344, 0.1539, 0.7344, 0.1288, 0.7344, 0.3995, 0.74, 0.3716, 0.74, 0.3716, 0.74, 0.3995, 0.74, 0.1986, 0.9996, 0.1958, 0.9996, 0.1958, 0.000447, 0.1986, 0.000447, 0.3967, 0.9996, 0.3967, 0.9996, 0.3967, 0.000447, 0.3967, 0.000447, 0.2991, 0.000447, 0.2991, 0.000447, 0.2991, 0.9996, 0.2991, 0.9996, 0.2991, 0.000447, 0.2991, 0.000447, 0.2991, 0.9996, 0.2991, 0.9996, 0.000447, 0.000447, 0.1651, 0.000447, 0.1651, 0.9996, 0.000447, 0.9996, 0.1539, 0.6144, 0.126, 0.6144, 0.126, 0.6144, 0.1539, 0.6144, 0.2991, 0.000447, 0.2991, 0.000447, 0.2991, 0.9996, 0.2991, 0.9996, 0.3521, 0.000447, 0.3521, 0.000447, 0.3521, 0.9996, 0.3521, 0.9996, 0.3521, 0.9996, 0.3521, 0.9996, 0.3521, 0.000447, 0.3521, 0.000447, 0.5419, 0.000447, 0.5419, 0.000447, 0.5419, 0.9996, 0.5419, 0.9996, 0.3549, 0.000447, 0.3967, 0.000447, 0.3967, 0.9996, 0.3549, 0.9996, 0.5447, 0.000447, 0.8516, 0.000447, 0.8516, 0.9996, 0.5447, 0.9996, 0.1288, 0.9382, 0.1539, 0.9382, 0.1539, 0.9382, 0.1288, 0.9382, 0.3995, 0.9996, 0.3967, 0.9996, 0.3967, 0.000447, 0.3995, 0.000447, 0.2963, 0.9996, 0.1986, 0.9996, 0.1986, 0.000447, 0.2963, 0.000447, 0.3549, 0.000447, 0.3967, 0.000447, 0.3967, 0.9996, 0.3549, 0.9996, 0.3549, 0.9996, 0.3549, 0.9996, 0.3549, 0.000447, 0.3549, 0.000447, 0.793, 0.9968, 0.634, 0.9968, 0.634, 0.003238, 0.793, 0.003238, 0.2991, 0.000447, 0.2991, 0.000447, 0.2991, 0.9996, 0.2991, 0.9996, 0.3521, 0.9996, 0.2991, 0.9996, 0.2991, 0.000447, 0.3521, 0.000447, 0.3549, 0.9996, 0.3549, 0.9996, 0.3549, 0.000447, 0.3549, 0.000447, 0.3967, 0.000447, 0.3967, 0.000447, 0.3967, 0.9996, 0.3967, 0.9996, 0.2991, 0.9996, 0.2991, 0.9996, 0.2991, 0.000447, 0.2991, 0.000447, 0.2991, 0.000447, 0.2991, 0.000447, 0.2991, 0.9996, 0.2991, 0.9996, 0.3549, 0.000447, 0.3549, 0.000447, 0.3549, 0.9996, 0.3549, 0.9996, 0.3521, 0.000447, 0.3549, 0.000447, 0.3549, 0.9996, 0.3521, 0.9996, 0.3549, 0.9996, 0.3549, 0.9996, 0.3549, 0.000447, 0.3549, 0.000447, 0.3549, 0.9996, 0.3549, 0.9996, 0.3549, 0.000447, 0.3549, 0.000447, 0.3716, 0.9409, 0.3995, 0.9409, 0.3995, 0.9409, 0.3716, 0.9409, 0.9884, 0.003238, 0.9968, 0.003238, 0.9968, 0.9968, 0.9884, 0.9968, 0.3521, 0.9996, 0.3521, 0.9996, 0.3521, 0.000447, 0.3521, 0.000447, 0.3521, 0.000447, 0.3521, 0.000447, 0.3521, 0.9996, 0.3521, 0.9996, 0.5447, 0.000447, 0.8516, 0.000447, 0.8516, 0.9996, 0.5447, 0.9996, 0.9996, 0.000447, 0.9996, 0.9996, 0.000447, 0.9996, 0.000447, 0.000447, 0.3521, 0.9996, 0.2991, 0.9996, 0.2991, 0.000447, 0.3521, 0.000447, 0.000447, 0.9996, 0.000447, 0.003238, 0.5, 0.003238, 0.5, 0.9996, 0.5447, 0.9996, 0.5419, 0.9996, 0.5419, 0.000447, 0.5447, 0.000447, 0.2991, 0.9996, 0.2991, 0.9996, 0.2991, 0.000447, 0.2991, 0.000447, 0.5809, 0.8628, 0.5781, 0.86, 0.5781, 0.86, 0.5781, 0.8461, 0.5781, 0.8461, 0.5754, 0.8461, 0.5754, 0.8461, 0.5781, 0.8461, 0.5754, 0.8461, 0.5809, 0.8628, 0.5781, 0.86, 0.5809, 0.8628, 0.5781, 0.8628, 0.5809, 0.8628, 0.5809, 0.8628, 0.5754, 0.8461, 0.5781, 0.8461, 0.5781, 0.8461, 0.5781, 0.86, 0.5809, 0.86, 0.5809, 0.8628, 0.5754, 0.8461, 0.5754, 0.8461, 0.5781, 0.8461, 0.5781, 0.8628, 0.5781, 0.8628, 0.5809, 0.8628, 0.5754, 0.8461, 0.5781, 0.8461, 0.5781, 0.8461, 0.5781, 0.86, 0.5781, 0.86, 0.5781, 0.86, 0.5781, 0.8461, 0.5781, 0.8461, 0.5781, 0.8461, 0.5781, 0.8628, 0.5781, 0.8628, 0.5809, 0.8628, 0.5781, 0.8461, 0.5754, 0.8461, 0.5781, 0.8461, 0.5781, 0.8628, 0.5809, 0.8628, 0.5781, 0.8628, 0.5809, 0.8628, 0.5809, 0.8628, 0.5809, 0.8628, 0.5754, 0.8461, 0.5754, 0.8461, 0.5754, 0.8461, 0.5754, 0.8461, 0.5781, 0.8461, 0.5781, 0.8461, 0.5781, 0.8628, 0.5781, 0.8628, 0.5781, 0.8628, 0.5781, 0.86, 0.5781, 0.86, 0.5781, 0.86, 0.5781, 0.86, 0.5809, 0.8628, 0.5809, 0.8628, 0.5754, 0.8461, 0.5754, 0.8461, 0.5781, 0.8461, 0.5781, 0.8461, 0.5781, 0.8461, 0.5781, 0.8461, 0.5781, 0.8461, 0.5781, 0.8461, 0.5781, 0.8461, 0.5781, 0.8628, 0.5781, 0.8628, 0.5809, 0.8628, 0.5754, 0.8461, 0.5754, 0.8461, 0.5754, 0.8461, 0.5754, 0.8461, 0.5781, 0.8461, 0.5781, 0.8461, 0.5809, 0.8628, 0.5809, 0.8628, 0.5809, 0.8628, 0.5781, 0.8461, 0.5781, 0.8461, 0.5781, 0.8461, 0.5754, 0.8461, 0.5754, 0.8461, 0.5781, 0.8461, 0.5781, 0.86, 0.5781, 0.86, 0.5781, 0.86, 0.5781, 0.8461, 0.5781, 0.8461, 0.5781, 0.8461, 0.5781, 0.86, 0.5781, 0.86, 0.5781, 0.86, 0.5781, 0.86, 0.5809, 0.8628, 0.5809, 0.8628, 0.5809, 0.8628, 0.5809, 0.8628, 0.5809, 0.8628, 0.5781, 0.8628, 0.5781, 0.8628, 0.5809, 0.8628, 0.5781, 0.8461, 0.5781, 0.8461, 0.5781, 0.8461, 0.5781, 0.86, 0.5781, 0.86, 0.5781, 0.86, 0.5754, 0.8461, 0.5781, 0.8461, 0.5781, 0.8461, 0.5754, 0.8461, 0.5754, 0.8461, 0.5754, 0.8461, 0.5781, 0.8461, 0.5781, 0.8461, 0.5781, 0.8461, 0.5781, 0.8628, 0.5781, 0.8628, 0.5809, 0.8628, 0.5754, 0.8461, 0.5781, 0.8461, 0.5781, 0.8461, 0.5781, 0.8628, 0.5781, 0.8628, 0.5781, 0.8628, 0.5754, 0.8461, 0.5754, 0.8461, 0.5754, 0.8461, 0.5754, 0.8461, 0.5781, 0.8461, 0.5781, 0.8461, 0.5781, 0.8628, 0.5781, 0.8628, 0.5809, 0.8628, 0.5781, 0.8461, 0.5781, 0.8461, 0.5781, 0.8461, 0.5781, 0.8461, 0.5781, 0.8461, 0.5781, 0.8461, 0.5754, 0.8461, 0.5754, 0.8461, 0.5781, 0.8461, 0.5781, 0.8461, 0.5781, 0.8461, 0.5781, 0.8461, 0.5754, 0.8461, 0.5781, 0.8461, 0.5781, 0.8461, 0.5781, 0.8628, 0.5781, 0.8628, 0.5781, 0.8628, 0.5754, 0.8461, 0.5781, 0.8461, 0.5781, 0.8461, 0.5809, 0.8628, 0.5809, 0.8628, 0.5809, 0.8628, 0.5754, 0.8461, 0.5781, 0.8461, 0.5781, 0.8461, 0.5754, 0.8461, 0.5754, 0.8461, 0.5754, 0.8461, 0.5781, 0.8628, 0.5781, 0.8628, 0.5809, 0.8628, 0.5781, 0.8628, 0.5781, 0.8628, 0.5809, 0.8628, 0.5781, 0.8628, 0.5781, 0.8628, 0.5781, 0.8628, 0.5754, 0.8461, 0.5781, 0.8461, 0.5781, 0.8461, 0.5781, 0.8628, 0.5781, 0.8628, 0.5809, 0.8628, 0.5809, 0.8628, 0.5809, 0.8628, 0.5809, 0.8628, 0.5754, 0.8461, 0.5781, 0.8461, 0.5781, 0.8461, 0.5809, 0.8628, 0.5809, 0.8628, 0.5809, 0.8628, 0.5781, 0.8628, 0.5781, 0.8628, 0.5809, 0.8628, 0.5781, 0.8461, 0.5781, 0.8461, 0.5781, 0.8461, 0.5781, 0.8461, 0.5781, 0.8461, 0.5781, 0.8461, 0.5754, 0.8461, 0.5754, 0.8461, 0.5754, 0.8461, 0.5781, 0.8628, 0.5781, 0.8628, 0.5781, 0.8628, 0.5781, 0.8628, 0.5781, 0.8628, 0.5781, 0.8628, 0.5781, 0.8628, 0.5781, 0.8628, 0.5781, 0.8628, 0.5809, 0.8628, 0.5809, 0.8628, 0.5809, 0.8628, 0.5781, 0.8628, 0.5781, 0.8628, 0.5809, 0.8628, 0.5781, 0.8628, 0.5781, 0.8628, 0.5809, 0.8628, 0.5781, 0.8628, 0.5781, 0.8628, 0.5809, 0.8628, 0.5754, 0.8461, 0.5754, 0.8461, 0.5754, 0.8461, 0.5809, 0.8628, 0.5809, 0.8628, 0.5809, 0.8628, 0.5754, 0.8461, 0.5781, 0.8461, 0.5781, 0.8461, 0.5754, 0.8461, 0.5781, 0.8461, 0.5781, 0.8461, 0.5754, 0.8461, 0.5781, 0.8461, 0.5781, 0.8461, 0.5781, 0.8628, 0.5781, 0.8628, 0.5809, 0.8628, 0.000447, 0.000447, 0.1651, 0.000447, 0.1651, 0.9996, 0.000447, 0.9996, 0.3549, 0.9996, 0.3549, 0.9996, 0.3549, 0.000447, 0.3549, 0.000447, 0.2963, 0.000447, 0.2991, 0.000447, 0.2991, 0.9996, 0.2963, 0.9996, 0.3995, 0.9996, 0.3967, 0.9996, 0.3967, 0.000447, 0.3995, 0.000447, 0.5419, 0.9996, 0.3995, 0.9996, 0.3995, 0.000447, 0.5419, 0.000447, 0.1651, 0.000447, 0.1679, 0.000447, 0.1679, 0.9996, 0.1651, 0.9996, 0.8042, 0.9968, 0.7986, 0.9968, 0.7986, 0.003238, 0.8042, 0.003238, 0.3967, 0.000447, 0.3967, 0.000447, 0.3967, 0.9996, 0.3967, 0.9996, 0.3967, 0.000447, 0.3967, 0.000447, 0.3967, 0.9996, 0.3967, 0.9996, 0.1958, 0.000447, 0.1958, 0.000447, 0.1958, 0.9996, 0.1958, 0.9996, 0.3967, 0.000447, 0.3967, 0.000447, 0.3967, 0.9996, 0.3967, 0.9996, 0.1958, 0.9996, 0.1707, 0.9996, 0.1707, 0.000447, 0.1958, 0.000447, 0.3521, 0.000447, 0.3521, 0.000447, 0.3521, 0.9996, 0.3521, 0.9996, 0.3549, 0.9996, 0.3521, 0.9996, 0.3521, 0.000447, 0.3549, 0.000447, 0.003238, 0.003238, 0.9996, 0.003238, 0.9996, 0.9968, 0.003238, 0.9968, 0.3967, 0.000447, 0.3967, 0.000447, 0.3967, 0.9996, 0.3967, 0.9996, 0.634, 0.9968, 0.6256, 0.9968, 0.6256, 0.003238, 0.634, 0.003238, 0.5809, 0.8684, 0.5809, 0.8684, 0.5809, 0.8684, 0.5809, 0.8684, 0.1288, 0.9382, 0.1539, 0.9382, 0.1539, 0.9382, 0.1288, 0.9382, 0.2991, 0.000447, 0.2991, 0.000447, 0.2991, 0.9996, 0.2991, 0.9996, 0.3521, 0.9996, 0.3521, 0.9996, 0.3521, 0.000447, 0.3521, 0.000447, 0.2963, 0.9996, 0.1986, 0.9996, 0.1986, 0.000447, 0.2963, 0.000447, 0.2991, 0.000447, 0.2991, 0.000447, 0.2991, 0.9996, 0.2991, 0.9996, 0.3967, 0.000447, 0.3967, 0.000447, 0.3967, 0.9996, 0.3967, 0.9996, 0.2963, 0.000447, 0.2991, 0.000447, 0.2991, 0.9996, 0.2963, 0.9996, 0.9996, 0.000447, 0.9996, 0.9996, 0.000447, 0.9996, 0.000447, 0.000447, 0.6005, 0.8377, 0.6005, 0.8377, 0.6005, 0.8377, 0.6005, 0.8377, 0.3967, 0.000447, 0.3967, 0.000447, 0.3967, 0.9996, 0.3967, 0.9996, 0.2991, 0.000447, 0.2991, 0.000447, 0.2991, 0.9996, 0.2991, 0.9996, 0.3549, 0.9996, 0.3549, 0.9996, 0.3549, 0.000447, 0.3549, 0.000447, 0.6005, 0.8377, 0.6005, 0.8377, 0.6005, 0.8377, 0.6005, 0.8377, 0.1539, 0.4107, 0.126, 0.4107, 0.126, 0.4107, 0.1539, 0.4107, 0.1539, 0.4107, 0.126, 0.4107, 0.126, 0.4107, 0.1539, 0.4107, 0.2991, 0.9996, 0.2991, 0.9996, 0.2991, 0.000447, 0.2991, 0.000447, 0.3967, 0.000447, 0.3967, 0.000447, 0.3967, 0.9996, 0.3967, 0.9996, 0.3549, 0.9996, 0.3549, 0.9996, 0.3549, 0.000447, 0.3549, 0.000447, 0.000447, 0.000447, 0.9996, 0.000447, 0.9996, 0.9996, 0.000447, 0.9996, 0.3549, 0.000447, 0.3549, 0.000447, 0.3549, 0.9996, 0.3549, 0.9996, 0.3549, 0.000447, 0.3549, 0.000447, 0.3549, 0.9996, 0.3549, 0.9996, 0.5, 0.9493, 0.7679, 0.9409, 0.7679, 0.9409, 0.5, 0.9493, 0.3967, 0.000447, 0.3967, 0.000447, 0.3967, 0.9996, 0.3967, 0.9996, 0.3549, 0.9996, 0.3549, 0.9996, 0.3549, 0.000447, 0.3549, 0.000447, 0.1707, 0.9996, 0.1679, 0.9996, 0.1679, 0.000447, 0.1707, 0.000447])
me_slyspy.materials.append(mat_01slyspymarquee)
me_slyspy.materials.append(mat_02slyspymonitor)
me_slyspy.materials.append(mat_slyspyglass)
me_slyspy.materials.append(mat_slyspydataeast)
me_slyspy.materials.append(mat_slyspytextures)
me_slyspy.materials.append(mat_slyspybezel)
me_slyspy.materials.append(mat_slyspynonemoreblack)
me_slyspy.materials.append(mat_allbuttons)
me_slyspy.materials.append(mat_slyspyinstructions)
me_slyspy.materials.append(mat_slyspyjoystick)
me_slyspy.materials.append(mat_slyspytmold)
me_slyspy.use_remesh_fix_poles = True
me_slyspy.use_remesh_preserve_attributes = False
me_slyspy.update()

# ---- objects
ob_slyspy = bpy.data.objects.new('slyspy', me_slyspy)

# ---- transforms, parenting, visibility, modifiers, constraints
ob_slyspy.location = (-0.002455, -0.2056, 1.148)
ob_slyspy.rotation_euler = (1.571, 0.0, 0.0)
_m = ob_slyspy.modifiers.new('Auto Smooth', 'NODES')
_m.node_group = ng_auto_smooth
_gi = [s.identifier for s in ng_auto_smooth.interface.items_tree if s.item_type == 'SOCKET' and s.in_out == 'INPUT']
_m[_gi[1]] = 1.047  # Angle
_m = ob_slyspy.modifiers.new('WeightedNormal', 'WEIGHTED_NORMAL')
_m.keep_sharp = True

# ---- collection membership
scene.collection.objects.link(ob_slyspy)

# ---- scene / render settings (as saved in the file)
scene.frame_start = 1; scene.frame_end = 250; scene.frame_set(1)
scene.render.engine = 'BLENDER_EEVEE_NEXT'
scene.cycles.use_denoising = False
scene.cycles.samples = 128
scene.cycles.sampling_pattern = 'TABULATED_SOBOL'
scene.cycles.use_adaptive_sampling = False
scene.cycles.use_light_tree = False
scene.view_settings.view_transform = 'Filmic'
bpy.context.view_layer.update()

# ---- added for rendering (the .blend has no active camera and no usable light): camera, sun
cam_auto = bpy.data.cameras.new('AutoCamera')
cam_auto.lens = 50.0
cam_auto.sensor_width = 36.0
cam_auto.clip_end = 1000.0
ob_auto_camera = bpy.data.objects.new('AutoCamera', cam_auto)
scene.collection.objects.link(ob_auto_camera)
ob_auto_camera.location = (1.92382, -2.27079, 2.44959)
ob_auto_camera.rotation_euler = (1.09748, -7.21219e-08, 0.694738)
scene.camera = ob_auto_camera
light_auto_sun = bpy.data.lights.new('AutoSun', 'SUN')
light_auto_sun.energy = 3.0
light_auto_sun.angle = 0.0523599
ob_auto_sun = bpy.data.objects.new('AutoSun', light_auto_sun)
scene.collection.objects.link(ob_auto_sun)
ob_auto_sun.rotation_euler = (0.872665, 0.174533, 0.523599)
bpy.context.view_layer.update()
